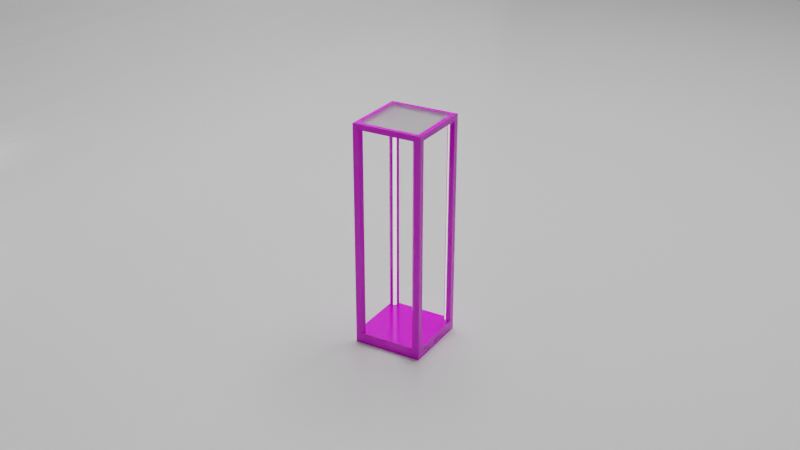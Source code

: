 # Source: 5197.blend  (saved by Blender 2.83.19; exported with 4.5.12 LTS)
import bpy
from mathutils import Matrix  # noqa: F401  (used for matrix-valued properties, if any)

bpy.ops.wm.read_factory_settings(use_empty=True)
scene = bpy.context.scene
scene.name = 'Scene'

# ---- collections
col_scene = bpy.data.collections.new('SCENE'); scene.collection.children.link(col_scene)
col_konstrukcja = bpy.data.collections.new('konstrukcja'); scene.collection.children.link(col_konstrukcja)
col_ledy_i_alu = bpy.data.collections.new('ledy i alu'); scene.collection.children.link(col_ledy_i_alu)
col_uv_edit_clones = bpy.data.collections.new('UV EDIT CLONES'); scene.collection.children.link(col_uv_edit_clones)

# ---- images (referenced by path relative to the original .blend; pixels are not part of the script)
import os
ASSET_DIR = os.environ.get("B2B_ASSET_DIR", "")  # directory of the original .blend (textures are referenced by path, not embedded)
HERE = os.path.dirname(os.path.abspath(__file__))  # packed textures are extracted next to this script under _unpacked/

def load_image(name, relpath, width, height, colorspace="sRGB"):
    """Load a texture the original file referenced (path relative to the .blend, or extracted next to this script)."""
    p = next((c for c in (os.path.join(HERE, relpath), os.path.join(ASSET_DIR, relpath)) if relpath and os.path.exists(c)), "")
    if p:
        img = bpy.data.images.load(p, check_existing=True)
        img.name = name
    else:  # same state as the original file: an image datablock whose file is absent (Cycles renders it pink)
        img = bpy.data.images.new(name, width, height)
        img.source = "FILE"
        img.filepath = "//" + (relpath or name)
    img.colorspace_settings.name = colorspace
    return img
img_oak_natural_allegro_plaat_2_jpg = load_image('oak-natural-allegro-plaat-2.jpg', 'oak-natural-allegro-plaat-2.jpg', 1024, 1024, 'sRGB')

# ---- materials (node trees are filled in below, after node groups)
mat_material = bpy.data.materials.new('Material')
mat_dab = bpy.data.materials.new('dab')
mat_dab.preview_render_type = 'CUBE'
mat_frosty_glass = bpy.data.materials.new('frosty glass')
mat_metal = bpy.data.materials.new('metal')
mat_aluminum = bpy.data.materials.new('aluminum')
mat_led = bpy.data.materials.new('led')

# ---- material node trees
mat_material.use_nodes = True; mat_material.node_tree.nodes.clear()
_N = mat_material.node_tree.nodes; _L = mat_material.node_tree.links
n0 = _N.new('ShaderNodeBsdfPrincipled'); n0.name = 'Principled BSDF'; n0.location = (10, 300)
n0.distribution = 'GGX'
n0.subsurface_method = 'BURLEY'
n0.inputs[2].default_value = 0.1864
n0.inputs[3].default_value = 1.45
n0.inputs[27].default_value = (0.0, 0.0, 0.0, 1.0)
n0.inputs[28].default_value = 1.0
n1 = _N.new('ShaderNodeOutputMaterial'); n1.name = 'Material Output'; n1.location = (300, 300)
_L.new(n0.outputs[0], n1.inputs[0])
n1.is_active_output = True
mat_dab.use_nodes = True; mat_dab.node_tree.nodes.clear()
_N = mat_dab.node_tree.nodes; _L = mat_dab.node_tree.links
n0 = _N.new('ShaderNodeDisplacement'); n0.name = 'Displacement'; n0.location = (-270, -146)
n0.inputs[2].default_value = 0.0005
n1 = _N.new('ShaderNodeTexImage'); n1.name = 'Image Texture'; n1.location = (-831, 474)
n1.image = img_oak_natural_allegro_plaat_2_jpg
n2 = _N.new('ShaderNodeOutputMaterial'); n2.name = 'Material Output'; n2.location = (236, 407)
n2.target = 'CYCLES'
n3 = _N.new('ShaderNodeBsdfPrincipled'); n3.name = 'Principled BSDF'; n3.location = (-191, 526)
n3.distribution = 'GGX'
n3.subsurface_method = 'BURLEY'
n3.inputs[2].default_value = 0.1545
n3.inputs[3].default_value = 1.45
n3.inputs[13].default_value = 0.5045
n3.inputs[27].default_value = (0.0, 0.0, 0.0, 1.0)
n3.inputs[28].default_value = 1.0
_L.new(n1.outputs[0], n0.inputs[0])
_L.new(n0.outputs[0], n2.inputs[2])
_L.new(n1.outputs[0], n3.inputs[0])
_L.new(n3.outputs[0], n2.inputs[0])
n2.is_active_output = True
mat_frosty_glass.use_nodes = True; mat_frosty_glass.node_tree.nodes.clear()
_N = mat_frosty_glass.node_tree.nodes; _L = mat_frosty_glass.node_tree.links
n0 = _N.new('ShaderNodeOutputMaterial'); n0.name = 'Material Output'; n0.location = (300, 300)
n1 = _N.new('ShaderNodeBsdfGlass'); n1.name = 'Glass BSDF'; n1.location = (55, 210)
n1.distribution = 'BECKMANN'
n1.inputs[1].default_value = 0.4923
n1.inputs[2].default_value = 1.45
_L.new(n1.outputs[0], n0.inputs[0])
n0.is_active_output = True
mat_metal.use_nodes = True; mat_metal.node_tree.nodes.clear()
_N = mat_metal.node_tree.nodes; _L = mat_metal.node_tree.links
n0 = _N.new('ShaderNodeBsdfPrincipled'); n0.name = 'Principled BSDF'; n0.location = (10, 300)
n0.distribution = 'GGX'
n0.subsurface_method = 'BURLEY'
n0.inputs[0].default_value = (0.1248, 0.1248, 0.1248, 1.0)
n0.inputs[1].default_value = 1.0
n0.inputs[2].default_value = 0.1727
n0.inputs[3].default_value = 1.45
n0.inputs[27].default_value = (0.0, 0.0, 0.0, 1.0)
n0.inputs[28].default_value = 1.0
n1 = _N.new('ShaderNodeOutputMaterial'); n1.name = 'Material Output'; n1.location = (300, 300)
_L.new(n0.outputs[0], n1.inputs[0])
n1.is_active_output = True
mat_aluminum.use_nodes = True; mat_aluminum.node_tree.nodes.clear()
_N = mat_aluminum.node_tree.nodes; _L = mat_aluminum.node_tree.links
n0 = _N.new('ShaderNodeOutputMaterial'); n0.name = 'Material Output'; n0.location = (300, 300)
n1 = _N.new('ShaderNodeBsdfPrincipled'); n1.name = 'Principled BSDF'; n1.location = (10, 300)
n1.distribution = 'GGX'
n1.subsurface_method = 'BURLEY'
n1.inputs[0].default_value = (0.6469, 0.6277, 0.6905, 1.0)
n1.inputs[1].default_value = 1.0
n1.inputs[2].default_value = 0.8273
n1.inputs[3].default_value = 1.45
n1.inputs[13].default_value = 0.3636
n1.inputs[15].default_value = 0.3682
n1.inputs[27].default_value = (0.0, 0.0, 0.0, 1.0)
n1.inputs[28].default_value = 1.0
_L.new(n1.outputs[0], n0.inputs[0])
n0.is_active_output = True
mat_led.use_nodes = True; mat_led.node_tree.nodes.clear()
_N = mat_led.node_tree.nodes; _L = mat_led.node_tree.links
n0 = _N.new('ShaderNodeBsdfPrincipled'); n0.name = 'Principled BSDF'; n0.location = (10, 300)
n0.distribution = 'GGX'
n0.subsurface_method = 'BURLEY'
n0.inputs[3].default_value = 1.45
n0.inputs[27].default_value = (0.8757, 0.8757, 0.8757, 1.0)
n0.inputs[28].default_value = 1.0
n1 = _N.new('ShaderNodeOutputMaterial'); n1.name = 'Material Output'; n1.location = (300, 300)
_L.new(n0.outputs[0], n1.inputs[0])
n1.is_active_output = True

# ---- world
world_world = bpy.data.worlds.new('World'); scene.world = world_world
world_world.use_nodes = True; world_world.node_tree.nodes.clear()
_N = world_world.node_tree.nodes; _L = world_world.node_tree.links
n0 = _N.new('ShaderNodeOutputWorld'); n0.name = 'World Output'; n0.location = (300, 300)
n1 = _N.new('ShaderNodeBackground'); n1.name = 'Background'; n1.location = (10, 300)
n1.inputs[0].default_value = (0.05088, 0.05088, 0.05088, 1.0)
_L.new(n1.outputs[0], n0.inputs[0])
n0.is_active_output = True
world_world.color = (0.05088, 0.05088, 0.05088)
world_world.use_sun_shadow = False
world_world.sun_shadow_jitter_overblur = 0.0

# ---- cameras
cam_camera = bpy.data.cameras.new('Camera')
cam_camera.clip_start = 0.001

# ---- lights
light_area_001 = bpy.data.lights.new('Area.001', 'AREA')
light_area_001.transmission_factor = 0.0
light_area_001.energy = 377.0
light_area_001.shadow_soft_size = 5.1
light_area_001.shadow_maximum_resolution = 0.006
light_area_001.use_absolute_resolution = True
light_area_001.shape = 'DISK'
light_area_001.size = 5.1
light_area_001.size_y = 1.0

# ---- meshes
me_cube = bpy.data.meshes.new('Cube')
me_cube.from_pydata([(-4.0, -6.0, 7.187), (-4.0, 6.0, 7.187), (0.0, -6.0, 0.0), (0.0, 6.0, 0.0), (-4.0, -6.0, 0.8116), (-3.188, -6.0, 0.0), (-3.999, -6.0, 0.7772), (-3.997, -6.0, 0.7428), (-3.993, -6.0, 0.7085), (-3.988, -6.0, 0.6744), (-3.982, -6.0, 0.6406), (-3.974, -6.0, 0.6071), (-3.964, -6.0, 0.5739), (-3.954, -6.0, 0.5412), (-3.941, -6.0, 0.509), (-3.928, -6.0, 0.4773), (-3.913, -6.0, 0.4462), (-3.897, -6.0, 0.4158), (-3.88, -6.0, 0.3861), (-3.861, -6.0, 0.3571), (-3.841, -6.0, 0.329), (-3.82, -6.0, 0.3017), (-3.798, -6.0, 0.2754), (-3.774, -6.0, 0.25), (-3.75, -6.0, 0.2257), (-3.725, -6.0, 0.2024), (-3.698, -6.0, 0.1801), (-3.671, -6.0, 0.1591), (-3.643, -6.0, 0.1392), (-3.614, -6.0, 0.1205), (-3.584, -6.0, 0.1031), (-3.554, -6.0, 0.0869), (-3.523, -6.0, 0.07205), (-3.491, -6.0, 0.05853), (-3.459, -6.0, 0.04636), (-3.426, -6.0, 0.03558), (-3.393, -6.0, 0.02619), (-3.359, -6.0, 0.01822), (-3.326, -6.0, 0.01167), (-3.291, -6.0, 0.006574), (-3.257, -6.0, 0.002924), (-3.223, -6.0, 0.0007313), (-3.188, 6.0, 0.0), (-4.0, 6.0, 0.8116), (-3.223, 6.0, 0.0007313), (-3.257, 6.0, 0.002924), (-3.291, 6.0, 0.006574), (-3.326, 6.0, 0.01167), (-3.359, 6.0, 0.01822), (-3.393, 6.0, 0.02619), (-3.426, 6.0, 0.03558), (-3.459, 6.0, 0.04636), (-3.491, 6.0, 0.05853), (-3.523, 6.0, 0.07205), (-3.554, 6.0, 0.0869), (-3.584, 6.0, 0.1031), (-3.614, 6.0, 0.1205), (-3.643, 6.0, 0.1392), (-3.671, 6.0, 0.1591), (-3.698, 6.0, 0.1801), (-3.725, 6.0, 0.2024), (-3.75, 6.0, 0.2257), (-3.774, 6.0, 0.25), (-3.798, 6.0, 0.2754), (-3.82, 6.0, 0.3017), (-3.841, 6.0, 0.329), (-3.861, 6.0, 0.3571), (-3.88, 6.0, 0.3861), (-3.897, 6.0, 0.4158), (-3.913, 6.0, 0.4462), (-3.928, 6.0, 0.4773), (-3.941, 6.0, 0.509), (-3.954, 6.0, 0.5412), (-3.964, 6.0, 0.5739), (-3.974, 6.0, 0.6071), (-3.982, 6.0, 0.6406), (-3.988, 6.0, 0.6744), (-3.993, 6.0, 0.7085), (-3.997, 6.0, 0.7428), (-3.999, 6.0, 0.7772)], [], [(4, 0, 1, 43), (42, 5, 41, 44), (44, 41, 40, 45), (45, 40, 39, 46), (46, 39, 38, 47), (47, 38, 37, 48), (48, 37, 36, 49), (49, 36, 35, 50), (50, 35, 34, 51), (51, 34, 33, 52), (52, 33, 32, 53), (53, 32, 31, 54), (54, 31, 30, 55), (55, 30, 29, 56), (56, 29, 28, 57), (57, 28, 27, 58), (58, 27, 26, 59), (59, 26, 25, 60), (60, 25, 24, 61), (61, 24, 23, 62), (62, 23, 22, 63), (63, 22, 21, 64), (64, 21, 20, 65), (65, 20, 19, 66), (66, 19, 18, 67), (67, 18, 17, 68), (68, 17, 16, 69), (69, 16, 15, 70), (70, 15, 14, 71), (71, 14, 13, 72), (72, 13, 12, 73), (73, 12, 11, 74), (74, 11, 10, 75), (75, 10, 9, 76), (76, 9, 8, 77), (77, 8, 7, 78), (78, 7, 6, 79), (79, 6, 4, 43), (42, 3, 2, 5)])
_uv = me_cube.uv_layers.new(name='UVMap')
_uv.uv.foreach_set('vector', [0.4764, 0.0, 0.625, 0.0, 0.625, 0.25, 0.4764, 0.25, 0.2264, 0.5, 0.2264, 0.75, 0.2221, 0.75, 0.2221, 0.5, 0.2221, 0.5, 0.2221, 0.75, 0.2178, 0.75, 0.2178, 0.5, 0.2178, 0.5, 0.2178, 0.75, 0.2136, 0.75, 0.2136, 0.5, 0.2136, 0.5, 0.2136, 0.75, 0.2093, 0.75, 0.2093, 0.5, 0.2093, 0.5, 0.2093, 0.75, 0.2051, 0.75, 0.2051, 0.5, 0.2051, 0.5, 0.2051, 0.75, 0.2009, 0.75, 0.2009, 0.5, 0.2009, 0.5, 0.2009, 0.75, 0.1967, 0.75, 0.1967, 0.5, 0.1967, 0.5, 0.1967, 0.75, 0.1927, 0.75, 0.1927, 0.5, 0.1927, 0.5, 0.1927, 0.75, 0.1886, 0.75, 0.1886, 0.5, 0.1886, 0.5, 0.1886, 0.75, 0.1847, 0.75, 0.1847, 0.5, 0.1847, 0.5, 0.1847, 0.75, 0.1808, 0.75, 0.1808, 0.5, 0.1808, 0.5, 0.1808, 0.75, 0.177, 0.75, 0.177, 0.5, 0.177, 0.5, 0.177, 0.75, 0.1733, 0.75, 0.1733, 0.5, 0.1733, 0.5, 0.1733, 0.75, 0.1696, 0.75, 0.1696, 0.5, 0.1696, 0.5, 0.1696, 0.75, 0.1661, 0.75, 0.1661, 0.5, 0.1661, 0.5, 0.1661, 0.75, 0.1627, 0.75, 0.1627, 0.5, 0.1627, 0.5, 0.1627, 0.75, 0.1594, 0.75, 0.1594, 0.5, 0.1594, 0.5, 0.1594, 0.75, 0.1563, 0.75, 0.1563, 0.5, 0.1563, 0.5, 0.1563, 0.75, 0.125, 0.75, 0.125, 0.5, 0.4063, 0.25, 0.4063, 0.0, 0.4094, 0.0, 0.4094, 0.25, 0.4094, 0.25, 0.4094, 0.0, 0.4127, 0.0, 0.4127, 0.25, 0.4127, 0.25, 0.4127, 0.0, 0.4161, 0.0, 0.4161, 0.25, 0.4161, 0.25, 0.4161, 0.0, 0.4196, 0.0, 0.4196, 0.25, 0.4196, 0.25, 0.4196, 0.0, 0.4233, 0.0, 0.4233, 0.25, 0.4233, 0.25, 0.4233, 0.0, 0.427, 0.0, 0.427, 0.25, 0.427, 0.25, 0.427, 0.0, 0.4308, 0.0, 0.4308, 0.25, 0.4308, 0.25, 0.4308, 0.0, 0.4347, 0.0, 0.4347, 0.25, 0.4347, 0.25, 0.4347, 0.0, 0.4386, 0.0, 0.4386, 0.25, 0.4386, 0.25, 0.4386, 0.0, 0.4427, 0.0, 0.4427, 0.25, 0.4427, 0.25, 0.4427, 0.0, 0.4467, 0.0, 0.4467, 0.25, 0.4467, 0.25, 0.4467, 0.0, 0.4509, 0.0, 0.4509, 0.25, 0.4509, 0.25, 0.4509, 0.0, 0.4551, 0.0, 0.4551, 0.25, 0.4551, 0.25, 0.4551, 0.0, 0.4593, 0.0, 0.4593, 0.25, 0.4593, 0.25, 0.4593, 0.0, 0.4636, 0.0, 0.4636, 0.25, 0.4636, 0.25, 0.4636, 0.0, 0.4678, 0.0, 0.4678, 0.25, 0.4678, 0.25, 0.4678, 0.0, 0.4721, 0.0, 0.4721, 0.25, 0.4721, 0.25, 0.4721, 0.0, 0.4764, 0.0, 0.4764, 0.25, 0.2264, 0.5, 0.375, 0.5, 0.375, 0.75, 0.2264, 0.75])
me_cube.materials.append(mat_material)
me_cube.use_remesh_fix_poles = True
me_cube.use_remesh_preserve_attributes = False
me_cube.use_mirror_vertex_groups = False
me_cube.update()
me_cube_026 = bpy.data.meshes.new('Cube.026')
me_cube_026.from_pydata([(-0.01475, -0.01475, 0.3775), (0.007879, -0.01475, 0.3775), (0.005051, -0.00202, 0.3775), (0.0001009, -0.00697, 0.3775), (0.006995, -0.003965, 0.3775), (0.01194, 0.0009849, 0.3775), (0.01778, -0.004849, 0.3775), (-0.01475, 0.007879, 0.3775), (-0.00202, 0.005051, 0.3775), (-0.00697, 0.000101, 0.3775), (-0.003435, -0.003434, 0.3775), (-0.003965, 0.006995, 0.3775), (0.0009848, 0.01195, 0.3775), (-0.004849, 0.01778, 0.3775), (-0.01475, -0.01475, -0.3775), (0.007879, -0.01475, -0.3775), (0.005051, -0.00202, -0.3775), (0.0001012, -0.00697, -0.3775), (0.006995, -0.003965, -0.3775), (0.01195, 0.0009849, -0.3775), (0.01778, -0.004849, -0.3775), (-0.01475, 0.007879, -0.3775), (-0.00202, 0.005051, -0.3775), (-0.00697, 0.000101, -0.3775), (-0.003434, -0.003434, -0.3775), (-0.003965, 0.006995, -0.3775), (0.0009851, 0.01195, -0.3775), (-0.004849, 0.01778, -0.3775)], [], [(6, 5, 4, 2, 3, 10, 0, 1), (0, 10, 9, 8, 11, 12, 13, 7), (9, 10, 3), (14, 21, 7, 0), (14, 0, 1, 15), (20, 19, 18, 16, 17, 24, 14, 15), (17, 16, 2, 3), (18, 19, 5, 4), (16, 18, 4, 2), (25, 22, 8, 11), (14, 24, 23, 22, 25, 26, 27, 21), (21, 27, 13, 7), (23, 24, 17, 3, 9), (6, 5, 19, 20), (11, 12, 26, 25), (1, 6, 20, 15), (12, 13, 27, 26), (9, 8, 22, 23)])
_uv = me_cube_026.uv_layers.new(name='UVMap')
_uv.uv.foreach_set('vector', [0.3844, 0.8639, 0.4038, 0.8837, 0.4202, 0.8669, 0.4267, 0.8735, 0.4432, 0.8567, 0.4549, 0.8687, 0.4925, 0.8303, 0.4173, 0.8303, 0.4925, 0.8303, 0.4549, 0.7919, 0.4432, 0.8039, 0.4267, 0.7871, 0.4202, 0.7937, 0.4038, 0.7769, 0.3844, 0.7967, 0.4173, 0.8303, 0.1517, 0.9454, 0.1413, 0.9491, 0.131, 0.9454, 0.1413, 0.06055, 0.1745, 0.08397, 0.1745, 0.9374, 0.1413, 0.9608, 0.1413, 0.06055, 0.1413, 0.9608, 0.1082, 0.9374, 0.1082, 0.08397, 0.3844, 0.8639, 0.4038, 0.8837, 0.4202, 0.8669, 0.4267, 0.8735, 0.4432, 0.8567, 0.4549, 0.8687, 0.4925, 0.8303, 0.4173, 0.8303, 0.625, 0.4683, 0.5121, 0.4678, 0.5121, 0.4192, 0.625, 0.4192, 0.625, 0.4672, 0.5121, 0.4666, 0.5121, 0.4189, 0.625, 0.4189, 0.131, 0.08104, 0.1253, 0.08305, 0.1253, 0.9383, 0.131, 0.9403, 0.1574, 0.08305, 0.1517, 0.08104, 0.1517, 0.9403, 0.1574, 0.9383, 0.4925, 0.8303, 0.4549, 0.7919, 0.4432, 0.8039, 0.4267, 0.7871, 0.4202, 0.7937, 0.4038, 0.7769, 0.3844, 0.7967, 0.4173, 0.8303, 0.07924, 0.9553, 0.1108, 0.9442, 0.1108, 0.03787, 0.07924, 0.02673, 0.1517, 0.07592, 0.1413, 0.07226, 0.131, 0.07592, 0.131, 0.9454, 0.1517, 0.9454, 0.1082, 0.9271, 0.1253, 0.9332, 0.1253, 0.08817, 0.1082, 0.09421, 0.625, 0.8311, 0.5121, 0.8311, 0.5121, 0.7834, 0.625, 0.7828, 0.07924, 0.02673, 0.1108, 0.03787, 0.1108, 0.9442, 0.07924, 0.9553, 0.1574, 0.9332, 0.1745, 0.9271, 0.1745, 0.09421, 0.1574, 0.08817, 0.625, 0.8308, 0.5121, 0.8308, 0.5121, 0.7822, 0.625, 0.7817])
me_cube_026.materials.append(mat_dab)
me_cube_026.use_remesh_fix_poles = True
me_cube_026.use_remesh_preserve_attributes = False
me_cube_026.use_mirror_vertex_groups = False
me_cube_026.update()
me_cube_002 = bpy.data.meshes.new('Cube.002')
me_cube_002.from_pydata([(-0.11, -0.11, 0.0045), (-0.11, 0.11, 0.0045), (0.11, -0.11, 0.0045), (0.11, 0.11, 0.0045), (-0.125, -0.125, -0.01), (-0.125, -0.125, 0.01), (-0.125, 0.125, -0.01), (-0.125, 0.125, 0.01), (0.125, -0.125, -0.01), (0.125, -0.125, 0.01), (0.125, 0.125, -0.01), (0.125, 0.125, 0.01), (-0.11, 0.11, 0.01), (0.11, 0.11, 0.01), (0.11, -0.11, 0.01), (-0.11, -0.11, 0.01), (-0.1025, 0.1025, -0.01), (-0.1025, 0.1025, 0.0045), (0.1025, 0.1025, -0.01), (0.1025, 0.1025, 0.0045), (0.1025, -0.1025, -0.01), (0.1025, -0.1025, 0.0045), (-0.1025, -0.1025, -0.01), (-0.1025, -0.1025, 0.0045)], [], [(0, 1, 12, 15), (1, 3, 13, 12), (3, 2, 14, 13), (2, 0, 15, 14), (1, 0, 23, 17, 19, 3), (4, 5, 7, 6), (6, 7, 11, 10), (10, 11, 9, 8), (8, 9, 5, 4), (6, 10, 8, 20, 18, 16), (11, 13, 14, 15, 5, 9), (5, 15, 12, 13, 11, 7), (20, 21, 19, 18), (18, 19, 17, 16), (16, 17, 23, 22), (16, 22, 20, 8, 4, 6), (22, 23, 21, 20), (3, 19, 21, 23, 0, 2)])
_uv = me_cube_002.uv_layers.new(name='UVMap')
_uv.uv.foreach_set('vector', [0.425, 0.6091, 0.425, 0.391, 0.4359, 0.391, 0.4359, 0.6091, 0.4063, 0.3675, 0.4063, 0.5855, 0.4172, 0.5855, 0.4172, 0.3675, 0.425, 0.391, 0.425, 0.6091, 0.4359, 0.6091, 0.4359, 0.391, 0.4063, 0.5855, 0.4063, 0.3675, 0.4172, 0.3675, 0.4172, 0.5855, 0.265, 0.3788, 0.265, 0.5968, 0.2799, 0.5894, 0.2799, 0.3862, 0.6862, 0.3862, 0.7011, 0.3788, 0.3952, 0.6239, 0.4349, 0.6239, 0.4349, 0.3762, 0.3952, 0.3762, 0.3813, 0.3526, 0.4209, 0.3526, 0.4209, 0.6004, 0.3813, 0.6004, 0.3952, 0.3762, 0.4349, 0.3762, 0.4349, 0.6239, 0.3952, 0.6239, 0.3813, 0.6004, 0.4209, 0.6004, 0.4209, 0.3526, 0.3813, 0.3526, 0.2353, 0.3639, 0.7308, 0.3639, 0.7308, 0.6117, 0.6862, 0.5894, 0.6862, 0.3862, 0.2799, 0.3862, 0.7308, 0.3639, 0.7011, 0.3788, 0.7011, 0.5968, 0.265, 0.5968, 0.2353, 0.6117, 0.7308, 0.6117, 0.2353, 0.6117, 0.265, 0.5968, 0.265, 0.3788, 0.7011, 0.3788, 0.7308, 0.3639, 0.2353, 0.3639, 0.3949, 0.6016, 0.4236, 0.6016, 0.4236, 0.3985, 0.3949, 0.3985, 0.3827, 0.5781, 0.4114, 0.5781, 0.4114, 0.3749, 0.3827, 0.3749, 0.3949, 0.3985, 0.4236, 0.3985, 0.4236, 0.6016, 0.3949, 0.6016, 0.2799, 0.3862, 0.2799, 0.5894, 0.6862, 0.5894, 0.7308, 0.6117, 0.2353, 0.6117, 0.2353, 0.3639, 0.3827, 0.3749, 0.4114, 0.3749, 0.4114, 0.5781, 0.3827, 0.5781, 0.7011, 0.3788, 0.6862, 0.3862, 0.6862, 0.5894, 0.2799, 0.5894, 0.265, 0.5968, 0.7011, 0.5968])
me_cube_002.materials.append(mat_dab)
me_cube_002.use_remesh_fix_poles = True
me_cube_002.use_remesh_preserve_attributes = False
me_cube_002.use_mirror_vertex_groups = False
me_cube_002.update()
me_cube_003 = bpy.data.meshes.new('Cube.003')
me_cube_003.from_pydata([(-0.11, -0.11, -0.01), (-0.11, -0.11, 0.01), (-0.11, 0.11, -0.01), (-0.11, 0.11, 0.01), (0.11, -0.11, -0.01), (0.11, -0.11, 0.01), (0.11, 0.11, -0.01), (0.11, 0.11, 0.01)], [], [(0, 1, 3, 2), (2, 3, 7, 6), (6, 7, 5, 4), (4, 5, 1, 0), (2, 6, 4, 0), (7, 3, 1, 5)])
_uv = me_cube_003.uv_layers.new(name='UVMap')
_uv.uv.foreach_set('vector', [0.375, 0.0, 0.625, 0.0, 0.625, 0.25, 0.375, 0.25, 0.375, 0.25, 0.625, 0.25, 0.625, 0.5, 0.375, 0.5, 0.375, 0.5, 0.625, 0.5, 0.625, 0.75, 0.375, 0.75, 0.375, 0.75, 0.625, 0.75, 0.625, 1.0, 0.375, 1.0, 0.125, 0.5, 0.375, 0.5, 0.375, 0.75, 0.125, 0.75, 0.625, 0.5, 0.875, 0.5, 0.875, 0.75, 0.625, 0.75])
me_cube_003.materials.append(mat_frosty_glass)
me_cube_003.use_remesh_fix_poles = True
me_cube_003.use_remesh_preserve_attributes = False
me_cube_003.use_mirror_vertex_groups = False
me_cube_003.update()
me_cube_005 = bpy.data.meshes.new('Cube.005')
me_cube_005.from_pydata([(0.122, -0.0674, -0.02), (0.122, -0.06755, -0.02148), (0.122, -0.06798, -0.02291), (0.122, -0.06868, -0.02422), (0.122, -0.06963, -0.02537), (0.122, -0.07078, -0.02632), (0.122, -0.07209, -0.02702), (0.122, -0.07352, -0.02745), (0.122, -0.075, -0.0276), (0.122, -0.07648, -0.02745), (0.122, -0.07791, -0.02702), (0.122, -0.07922, -0.02632), (0.122, -0.08037, -0.02537), (0.122, -0.08132, -0.02422), (0.122, -0.08202, -0.02291), (0.122, -0.08245, -0.02148), (0.122, -0.0826, -0.02), (0.122, -0.08245, -0.01852), (0.122, -0.08202, -0.01709), (0.122, -0.08132, -0.01578), (0.122, -0.08037, -0.01463), (0.122, -0.07922, -0.01368), (0.122, -0.07791, -0.01298), (0.122, -0.07648, -0.01255), (0.122, -0.075, -0.0124), (0.122, -0.07352, -0.01255), (0.122, -0.07209, -0.01298), (0.122, -0.07078, -0.01368), (0.122, -0.06963, -0.01463), (0.122, -0.06868, -0.01578), (0.122, -0.06798, -0.01709), (0.122, -0.06755, -0.01852), (-0.119, -0.119, -0.0369), (-0.119, 0.119, -0.0369), (0.119, -0.119, -0.0369), (0.119, 0.119, -0.0369), (-0.117, -0.117, -0.01), (-0.117, 0.117, -0.01), (0.117, -0.117, -0.01), (0.117, 0.117, -0.01), (-0.125, -0.125, -0.04), (-0.125, -0.125, 2.049e-08), (-0.125, 0.125, -0.04), (-0.125, 0.125, 2.049e-08), (0.125, -0.125, -0.04), (0.125, -0.125, 2.049e-08), (0.125, 0.125, -0.04), (0.125, 0.125, 2.049e-08), (-0.119, 0.119, -0.04), (0.119, 0.119, -0.04), (0.119, -0.119, -0.04), (-0.117, 0.117, -0.0369), (0.117, -0.117, -0.0369), (-0.117, -0.117, -0.0369), (-0.119, -0.119, -0.04), (0.117, 0.117, -0.0369), (-0.125, 0.01818, -0.022), (0.125, 0.01818, -0.022), (-0.117, 0.01818, -0.022), (0.117, 0.01818, -0.022), (-0.125, -0.01818, -0.022), (0.125, -0.01818, -0.022), (0.117, -0.01818, -0.022), (-0.117, -0.01818, -0.022), (-0.125, 0.01818, -0.018), (0.125, 0.01818, -0.018), (0.117, 0.01818, -0.018), (-0.117, 0.01818, -0.018), (-0.125, 0.01865, -0.01806), (0.125, 0.01865, -0.01806), (0.117, 0.01865, -0.01806), (-0.117, 0.01865, -0.01806), (-0.125, 0.01865, -0.02194), (0.125, 0.01865, -0.02194), (-0.117, 0.01865, -0.02194), (0.117, 0.01865, -0.02194), (-0.125, 0.02, -0.01982), (0.125, 0.02, -0.01982), (0.117, 0.02, -0.01982), (-0.117, 0.02, -0.01982), (-0.125, -0.01994, -0.02065), (0.125, -0.01994, -0.02065), (0.117, -0.01994, -0.02065), (-0.117, -0.01994, -0.02065), (-0.125, -0.01865, -0.01806), (0.125, -0.01865, -0.01806), (0.117, -0.01865, -0.01806), (-0.117, -0.01865, -0.01806), (-0.125, -0.02, -0.02018), (0.125, -0.02, -0.02018), (0.117, -0.02, -0.02018), (-0.117, -0.02, -0.02018), (-0.125, -0.01909, -0.01824), (0.125, -0.01909, -0.01824), (0.117, -0.01909, -0.01824), (-0.117, -0.01909, -0.01824), (-0.125, -0.01976, -0.02109), (0.125, -0.01976, -0.02109), (0.117, -0.01976, -0.02109), (-0.117, -0.01976, -0.02109), (-0.125, 0.01976, -0.01891), (0.125, 0.01976, -0.01891), (0.117, 0.01976, -0.01891), (-0.117, 0.01976, -0.01891), (-0.125, 0.01994, -0.01935), (0.125, 0.01994, -0.01935), (0.117, 0.01994, -0.01935), (-0.117, 0.01994, -0.01935), (-0.125, 0.01909, -0.01824), (0.125, 0.01909, -0.01824), (0.117, 0.01909, -0.01824), (-0.117, 0.01909, -0.01824), (-0.125, -0.01865, -0.02194), (0.125, -0.01865, -0.02194), (0.117, -0.01865, -0.02194), (-0.117, -0.01865, -0.02194), (-0.125, -0.02, -0.01982), (0.125, -0.02, -0.01982), (0.117, -0.02, -0.01982), (-0.117, -0.02, -0.01982), (-0.125, -0.01818, -0.018), (0.125, -0.01818, -0.018), (0.117, -0.01818, -0.018), (-0.117, -0.01818, -0.018), (-0.125, 0.02, -0.02018), (0.125, 0.02, -0.02018), (0.117, 0.02, -0.02018), (-0.117, 0.02, -0.02018), (-0.125, 0.01909, -0.02176), (0.125, 0.01909, -0.02176), (-0.117, 0.01909, -0.02176), (0.117, 0.01909, -0.02176), (-0.125, 0.01947, -0.01853), (0.125, 0.01947, -0.01853), (0.117, 0.01947, -0.01853), (-0.117, 0.01947, -0.01853), (-0.125, -0.01947, -0.02147), (0.125, -0.01947, -0.02147), (0.117, -0.01947, -0.02147), (-0.117, -0.01947, -0.02147), (-0.125, 0.01976, -0.02109), (0.125, 0.01976, -0.02109), (0.117, 0.01976, -0.02109), (-0.117, 0.01976, -0.02109), (-0.125, 0.01947, -0.02147), (0.125, 0.01947, -0.02147), (-0.117, 0.01947, -0.02147), (0.117, 0.01947, -0.02147), (-0.125, -0.01947, -0.01853), (0.125, -0.01947, -0.01853), (0.117, -0.01947, -0.01853), (-0.117, -0.01947, -0.01853), (-0.125, -0.01909, -0.02176), (0.125, -0.01909, -0.02176), (0.117, -0.01909, -0.02176), (-0.117, -0.01909, -0.02176), (-0.125, -0.01976, -0.01891), (0.125, -0.01976, -0.01891), (0.117, -0.01976, -0.01891), (-0.117, -0.01976, -0.01891), (-0.125, 0.01994, -0.02065), (0.125, 0.01994, -0.02065), (0.117, 0.01994, -0.02065), (-0.117, 0.01994, -0.02065), (-0.125, -0.01994, -0.01935), (0.125, -0.01994, -0.01935), (0.117, -0.01994, -0.01935), (-0.117, -0.01994, -0.01935), (0.125, -0.075, -0.0124), (0.125, -0.07352, -0.01255), (0.125, -0.07648, -0.01255), (0.125, -0.07791, -0.01298), (0.125, -0.07209, -0.01298), (0.125, -0.07078, -0.01368), (0.125, -0.07922, -0.01368), (0.125, -0.08037, -0.01463), (0.125, -0.06963, -0.01463), (0.125, -0.08132, -0.01578), (0.125, -0.06868, -0.01578), (0.125, -0.08202, -0.01709), (0.125, -0.06755, -0.01852), (0.125, -0.06798, -0.01709), (0.125, -0.0826, -0.02), (0.125, -0.08245, -0.01852), (0.125, -0.0674, -0.02), (0.125, -0.06755, -0.02148), (0.125, -0.06798, -0.02291), (0.125, -0.06868, -0.02422), (0.125, -0.06963, -0.02537), (0.125, -0.07078, -0.02632), (0.125, -0.07209, -0.02702), (0.125, -0.07352, -0.02745), (0.125, -0.075, -0.0276), (0.125, -0.07648, -0.02745), (0.125, -0.07791, -0.02702), (0.125, -0.07922, -0.02632), (0.125, -0.08037, -0.02537), (0.125, -0.08132, -0.02422), (0.125, -0.08245, -0.02148), (0.125, -0.08202, -0.02291), (0.122, -0.07167, -0.02499), (0.117, -0.07167, -0.02499), (0.122, -0.07076, -0.02424), (0.117, -0.07076, -0.02424), (0.122, -0.08054, -0.0177), (0.117, -0.08054, -0.0177), (0.122, -0.08088, -0.01883), (0.117, -0.08088, -0.01883), (0.122, -0.0727, -0.02554), (0.117, -0.0727, -0.02554), (0.122, -0.081, -0.02), (0.117, -0.081, -0.02), (0.122, -0.07924, -0.01576), (0.117, -0.07924, -0.01576), (0.122, -0.07999, -0.01667), (0.117, -0.07999, -0.01667), (0.122, -0.07001, -0.01667), (0.117, -0.07001, -0.01667), (0.117, -0.07999, -0.02333), (0.122, -0.07999, -0.02333), (0.122, -0.07383, -0.02588), (0.117, -0.07383, -0.02588), (0.122, -0.06912, -0.02117), (0.117, -0.06912, -0.02117), (0.117, -0.07924, -0.02424), (0.122, -0.07924, -0.02424), (0.122, -0.069, -0.02), (0.117, -0.069, -0.02), (0.122, -0.07001, -0.02333), (0.117, -0.07001, -0.02333), (0.122, -0.06946, -0.0223), (0.117, -0.06946, -0.0223), (0.117, -0.08088, -0.02117), (0.122, -0.08088, -0.02117), (0.122, -0.06946, -0.0177), (0.117, -0.06946, -0.0177), (0.122, -0.07617, -0.02588), (0.117, -0.07617, -0.02588), (0.122, -0.0773, -0.02554), (0.117, -0.0773, -0.02554), (0.122, -0.075, -0.026), (0.117, -0.075, -0.026), (0.117, -0.07833, -0.02499), (0.122, -0.07833, -0.02499), (0.117, -0.08054, -0.0223), (0.122, -0.08054, -0.0223), (0.122, -0.06912, -0.01883), (0.117, -0.06912, -0.01883), (0.122, -0.07076, -0.01576), (0.117, -0.07076, -0.01576), (0.122, -0.07167, -0.01501), (0.117, -0.07167, -0.01501), (0.117, -0.075, -0.014), (0.122, -0.075, -0.014), (0.117, -0.0727, -0.01446), (0.117, -0.07264, -0.01449), (0.122, -0.0727, -0.01446), (0.122, -0.07833, -0.01501), (0.117, -0.07833, -0.01501), (0.117, -0.07383, -0.01412), (0.122, -0.07383, -0.01412), (0.122, -0.0773, -0.01446), (0.117, -0.0773, -0.01446), (0.117, -0.07617, -0.01412), (0.122, -0.07617, -0.01412)], [], [(0, 1, 185, 184), (1, 2, 186, 185), (2, 3, 187, 186), (3, 4, 188, 187), (4, 5, 189, 188), (5, 6, 190, 189), (6, 7, 191, 190), (7, 8, 192, 191), (8, 9, 193, 192), (9, 10, 194, 193), (10, 11, 195, 194), (11, 12, 196, 195), (12, 13, 197, 196), (13, 14, 199, 197), (14, 15, 198, 199), (15, 16, 182, 198), (16, 17, 183, 182), (17, 18, 179, 183), (18, 19, 177, 179), (19, 20, 175, 177), (20, 21, 174, 175), (21, 22, 171, 174), (22, 23, 170, 171), (23, 24, 168, 170), (24, 25, 169, 168), (25, 26, 172, 169), (26, 27, 173, 172), (27, 28, 176, 173), (28, 29, 178, 176), (29, 30, 181, 178), (30, 31, 180, 181), (31, 0, 184, 180), (0, 31, 30, 29, 28, 27, 26, 25, 24, 23, 22, 21, 20, 19, 18, 17, 16, 210, 206, 204, 214, 212, 257, 261, 264, 253, 260, 256, 250, 248, 216, 234, 246, 226), (35, 34, 32, 33, 51, 53, 52, 55), (39, 38, 36, 37), (40, 41, 116, 88, 80, 96, 136, 152, 112, 60, 56, 72, 128, 144, 140, 160, 124, 42), (42, 43, 47, 46), (46, 47, 77, 125, 161, 141, 145, 129, 73, 57, 61, 113, 153, 137, 97, 81, 89, 44), (44, 45, 41, 40), (42, 46, 44, 50, 49, 48), (47, 43, 41, 45), (52, 53, 36, 38), (48, 54, 50, 44, 40, 42), (53, 51, 37, 79, 127, 163, 143, 146, 130, 74, 58, 63, 115, 155, 139, 99, 83, 91, 36), (49, 35, 33, 48), (33, 35, 55, 51), (50, 34, 35, 49), (51, 55, 39, 37), (54, 32, 34, 50), (48, 33, 32, 54), (55, 52, 38, 263, 262, 258, 213, 215, 205, 207, 211, 232, 244, 218, 224, 242, 239, 237, 241, 221, 209, 201, 203, 229, 231, 223, 227, 247, 235, 217, 249, 251, 255, 118, 90, 82, 98, 138, 154, 114, 62, 59, 75, 131, 147, 142, 162, 126, 39), (73, 75, 131, 129), (74, 72, 128, 130), (44, 89, 184, 185, 186, 187, 188, 189, 190, 191, 192, 193, 194, 195, 196, 197, 199, 198, 182), (39, 126, 78, 106, 102, 134, 110, 70, 66, 122, 86, 94, 150, 158, 166, 118, 255, 254, 259, 252, 263, 38), (149, 150, 158, 157), (151, 148, 156, 159), (129, 131, 147, 145), (130, 128, 144, 146), (101, 102, 134, 133), (103, 100, 132, 135), (57, 59, 75, 73), (58, 56, 72, 74), (85, 86, 94, 93), (87, 84, 92, 95), (61, 62, 59, 57), (63, 60, 56, 58), (42, 124, 76, 104, 100, 132, 108, 68, 64, 120, 84, 92, 148, 156, 164, 116, 41, 43), (161, 162, 126, 125), (163, 160, 124, 127), (133, 134, 110, 109), (135, 132, 108, 111), (165, 166, 118, 117), (167, 164, 116, 119), (69, 70, 66, 65), (71, 68, 64, 67), (125, 126, 78, 77), (127, 124, 76, 79), (65, 66, 122, 121), (67, 64, 120, 123), (145, 147, 142, 141), (146, 144, 140, 143), (109, 110, 70, 69), (111, 108, 68, 71), (137, 138, 154, 153), (139, 136, 152, 155), (157, 158, 166, 165), (159, 156, 164, 167), (89, 90, 82, 81), (91, 88, 80, 83), (81, 82, 98, 97), (83, 80, 96, 99), (121, 122, 86, 85), (123, 120, 84, 87), (97, 98, 138, 137), (99, 96, 136, 139), (93, 94, 150, 149), (95, 92, 148, 151), (117, 118, 90, 89), (119, 116, 88, 91), (113, 114, 62, 61), (115, 112, 60, 63), (141, 142, 162, 161), (143, 140, 160, 163), (105, 106, 102, 101), (107, 104, 100, 103), (153, 154, 114, 113), (155, 152, 112, 115), (36, 91, 119, 167, 159, 151, 95, 87, 123, 67, 71, 111, 135, 103, 107, 79, 37), (77, 78, 106, 105), (79, 76, 104, 107), (182, 183, 179, 177, 175, 174, 171, 170, 168, 169, 172, 173, 176, 178, 181, 180, 184, 89, 117, 165, 157, 149, 93, 85, 121, 65, 69, 109, 133, 101, 105, 77, 47, 45, 44), (237, 236, 240, 241), (224, 225, 243, 242), (242, 243, 238, 239), (259, 260, 253, 252), (221, 220, 208, 209), (241, 240, 220, 221), (201, 200, 202, 203), (227, 226, 246, 247), (207, 206, 210, 211), (251, 250, 256, 254, 255), (211, 210, 233, 232), (247, 246, 234, 235), (203, 202, 228, 229), (215, 214, 204, 205), (229, 228, 230, 231), (218, 219, 225, 224), (217, 216, 248, 249), (254, 256, 260, 259), (244, 245, 219, 218), (213, 212, 214, 215), (262, 261, 257, 258), (223, 222, 226, 227), (209, 208, 200, 201), (252, 253, 264, 263), (239, 238, 236, 237), (205, 204, 206, 207), (235, 234, 216, 217), (263, 264, 261, 262), (231, 230, 222, 223), (232, 233, 245, 244), (226, 222, 230, 228, 202, 200, 208, 220, 240, 236, 238, 243, 225, 219, 245, 233, 210, 16, 15, 14, 13, 12, 11, 10, 9, 8, 7, 6, 5, 4, 3, 2, 1, 0), (249, 248, 250, 251), (258, 257, 212, 213)])
_uv = me_cube_005.uv_layers.new(name='UVMap')
_uv.uv.foreach_set('vector', [0.08154, 0.4272, 0.08154, 0.4325, 0.1345, 0.4325, 0.1345, 0.4272, 0.08154, 0.4325, 0.08154, 0.4377, 0.1345, 0.4377, 0.1345, 0.4325, 0.08154, 0.4377, 0.08154, 0.443, 0.1345, 0.443, 0.1345, 0.4377, 0.08154, 0.443, 0.08154, 0.4483, 0.1345, 0.4483, 0.1345, 0.443, 0.08154, 0.4483, 0.08154, 0.4536, 0.1345, 0.4536, 0.1345, 0.4483, 0.08154, 0.4536, 0.08154, 0.4588, 0.1345, 0.4588, 0.1345, 0.4536, 0.08154, 0.4588, 0.08154, 0.4641, 0.1345, 0.4641, 0.1345, 0.4588, 0.08154, 0.4641, 0.08154, 0.4694, 0.1345, 0.4694, 0.1345, 0.4641, 0.08154, 0.4694, 0.08154, 0.4747, 0.1345, 0.4747, 0.1345, 0.4694, 0.08154, 0.4747, 0.08154, 0.48, 0.1345, 0.48, 0.1345, 0.4747, 0.08154, 0.48, 0.08154, 0.4852, 0.1345, 0.4852, 0.1345, 0.48, 0.08154, 0.4852, 0.08154, 0.4905, 0.1345, 0.4905, 0.1345, 0.4852, 0.08154, 0.4905, 0.08154, 0.4958, 0.1345, 0.4958, 0.1345, 0.4905, 0.08154, 0.4958, 0.08154, 0.5011, 0.1345, 0.5011, 0.1345, 0.4958, 0.08154, 0.5011, 0.08154, 0.5063, 0.1345, 0.5063, 0.1345, 0.5011, 0.08154, 0.5063, 0.08154, 0.5116, 0.1345, 0.5116, 0.1345, 0.5063, 0.08154, 0.5116, 0.08154, 0.5169, 0.1345, 0.5169, 0.1345, 0.5116, 0.08154, 0.5169, 0.08154, 0.5222, 0.1345, 0.5222, 0.1345, 0.5169, 0.08154, 0.5222, 0.08154, 0.5274, 0.1345, 0.5274, 0.1345, 0.5222, 0.08154, 0.5274, 0.08154, 0.5327, 0.1345, 0.5327, 0.1345, 0.5274, 0.08154, 0.5327, 0.08154, 0.538, 0.1345, 0.538, 0.1345, 0.5327, 0.08154, 0.538, 0.08154, 0.5433, 0.1345, 0.5433, 0.1345, 0.538, 0.08154, 0.5433, 0.08154, 0.5486, 0.1345, 0.5486, 0.1345, 0.5433, 0.08154, 0.5486, 0.08154, 0.5538, 0.1345, 0.5538, 0.1345, 0.5486, 0.08154, 0.5538, 0.08154, 0.5591, 0.1345, 0.5591, 0.1345, 0.5538, 0.08154, 0.5591, 0.08154, 0.5644, 0.1345, 0.5644, 0.1345, 0.5591, 0.08154, 0.5644, 0.08154, 0.5697, 0.1345, 0.5697, 0.1345, 0.5644, 0.08154, 0.5697, 0.08154, 0.5749, 0.1345, 0.5749, 0.1345, 0.5697, 0.08154, 0.5749, 0.08154, 0.5802, 0.1345, 0.5802, 0.1345, 0.5749, 0.08154, 0.5802, 0.08154, 0.5855, 0.1345, 0.5855, 0.1345, 0.5802, 0.08154, 0.5855, 0.08154, 0.5908, 0.1345, 0.5908, 0.1345, 0.5855, 0.08154, 0.5908, 0.08154, 0.596, 0.1345, 0.596, 0.1345, 0.5908, 0.4972, 0.5647, 0.5017, 0.5649, 0.506, 0.5656, 0.5099, 0.5666, 0.5134, 0.5681, 0.5162, 0.5698, 0.5184, 0.5718, 0.5197, 0.5739, 0.5201, 0.5761, 0.5197, 0.5784, 0.5184, 0.5805, 0.5162, 0.5825, 0.5134, 0.5842, 0.5099, 0.5856, 0.506, 0.5867, 0.5017, 0.5874, 0.4972, 0.5876, 0.4972, 0.5852, 0.5008, 0.585, 0.5041, 0.5845, 0.5073, 0.5836, 0.51, 0.5825, 0.5122, 0.5812, 0.5139, 0.5796, 0.5149, 0.5779, 0.5153, 0.5761, 0.5149, 0.5744, 0.5139, 0.5727, 0.5122, 0.5711, 0.51, 0.5698, 0.5073, 0.5686, 0.5041, 0.5678, 0.5008, 0.5673, 0.4972, 0.5671, 0.9033, 0.06695, 0.9033, 0.2798, 0.4775, 0.2798, 0.4775, 0.06695, 0.4811, 0.06873, 0.4811, 0.278, 0.8997, 0.278, 0.8997, 0.06873, 0.8997, 0.06873, 0.8997, 0.278, 0.4811, 0.278, 0.4811, 0.06873, 0.4371, 0.6514, 0.5574, 0.6514, 0.4978, 0.4934, 0.4967, 0.4934, 0.4953, 0.4933, 0.494, 0.493, 0.4928, 0.4926, 0.492, 0.492, 0.4914, 0.4914, 0.4912, 0.4907, 0.4912, 0.436, 0.4914, 0.4353, 0.492, 0.4346, 0.4928, 0.434, 0.494, 0.4336, 0.4953, 0.4333, 0.4967, 0.4332, 0.4371, 0.2753, 0.5376, 0.2551, 0.6595, 0.2551, 0.6595, 0.6359, 0.5376, 0.6359, 0.4371, 0.2753, 0.5574, 0.2753, 0.4978, 0.4332, 0.4967, 0.4332, 0.4953, 0.4333, 0.494, 0.4336, 0.4928, 0.434, 0.492, 0.4346, 0.4914, 0.4353, 0.4912, 0.436, 0.4912, 0.4907, 0.4914, 0.4914, 0.492, 0.492, 0.4928, 0.4926, 0.494, 0.493, 0.4953, 0.4933, 0.4967, 0.4934, 0.4371, 0.6514, 0.5376, 0.6359, 0.6595, 0.6359, 0.6595, 0.2551, 0.5376, 0.2551, 0.4668, 0.06158, 0.914, 0.06158, 0.914, 0.2852, 0.9033, 0.2798, 0.9033, 0.06695, 0.4775, 0.06695, 0.914, 0.06158, 0.4668, 0.06158, 0.4668, 0.2852, 0.914, 0.2852, 0.5471, 0.6237, 0.5471, 0.2673, 0.629, 0.2673, 0.629, 0.6237, 0.4775, 0.06695, 0.4775, 0.2798, 0.9033, 0.2798, 0.914, 0.2852, 0.4668, 0.2852, 0.4668, 0.06158, 0.4464, 0.6393, 0.4464, 0.2873, 0.5273, 0.2873, 0.4978, 0.4332, 0.4967, 0.4332, 0.4953, 0.4333, 0.494, 0.4336, 0.4928, 0.434, 0.492, 0.4346, 0.4914, 0.4353, 0.4912, 0.436, 0.4912, 0.4907, 0.4914, 0.4914, 0.492, 0.492, 0.4928, 0.4926, 0.494, 0.493, 0.4953, 0.4933, 0.4967, 0.4934, 0.5273, 0.6393, 0.5376, 0.6268, 0.5471, 0.6268, 0.5471, 0.2642, 0.5376, 0.2642, 0.875, 0.5, 0.625, 0.5, 0.6271, 0.5021, 0.8729, 0.5021, 0.4371, 0.6423, 0.4464, 0.6423, 0.4464, 0.2843, 0.4371, 0.2843, 0.5471, 0.2673, 0.5471, 0.6237, 0.629, 0.6237, 0.629, 0.2673, 0.5376, 0.2642, 0.5471, 0.2642, 0.5471, 0.6268, 0.5376, 0.6268, 0.4371, 0.2843, 0.4464, 0.2843, 0.4464, 0.6423, 0.4371, 0.6423, 0.4464, 0.2873, 0.4464, 0.6393, 0.5273, 0.6393, 0.5149, 0.5779, 0.5139, 0.5796, 0.5122, 0.5812, 0.51, 0.5825, 0.5073, 0.5836, 0.5041, 0.5845, 0.5008, 0.585, 0.4972, 0.5852, 0.4937, 0.585, 0.4903, 0.5845, 0.4872, 0.5836, 0.4845, 0.5825, 0.4822, 0.5812, 0.4806, 0.5796, 0.4795, 0.5779, 0.4792, 0.5761, 0.4795, 0.5744, 0.4806, 0.5727, 0.4822, 0.5711, 0.4845, 0.5698, 0.4872, 0.5686, 0.4903, 0.5678, 0.4937, 0.5673, 0.4972, 0.5671, 0.5008, 0.5673, 0.5041, 0.5678, 0.5073, 0.5686, 0.51, 0.5698, 0.5122, 0.5711, 0.5138, 0.5726, 0.4978, 0.4934, 0.4967, 0.4934, 0.4953, 0.4933, 0.494, 0.493, 0.4928, 0.4926, 0.492, 0.492, 0.4914, 0.4914, 0.4912, 0.4907, 0.4912, 0.436, 0.4914, 0.4353, 0.492, 0.4346, 0.4928, 0.434, 0.494, 0.4336, 0.4953, 0.4333, 0.4967, 0.4332, 0.5273, 0.2873, 0.2889, 0.3049, 0.2889, 0.3049, 0.2802, 0.307, 0.2802, 0.307, 0.3734, 0.6031, 0.3734, 0.6031, 0.3646, 0.6053, 0.3646, 0.6053, 0.4371, 0.6514, 0.4967, 0.4934, 0.4972, 0.5647, 0.4928, 0.5649, 0.4885, 0.5656, 0.4845, 0.5666, 0.4811, 0.5681, 0.4782, 0.5698, 0.4761, 0.5718, 0.4748, 0.5739, 0.4744, 0.5761, 0.4748, 0.5784, 0.4761, 0.5805, 0.4782, 0.5825, 0.4811, 0.5842, 0.4845, 0.5856, 0.4885, 0.5867, 0.4928, 0.5874, 0.4972, 0.5876, 0.5273, 0.2873, 0.4967, 0.4332, 0.4978, 0.4332, 0.4992, 0.4333, 0.5005, 0.4336, 0.5016, 0.434, 0.5025, 0.4346, 0.5031, 0.4353, 0.5033, 0.436, 0.5033, 0.4907, 0.5031, 0.4914, 0.5025, 0.492, 0.5016, 0.4926, 0.5005, 0.493, 0.4992, 0.4933, 0.4978, 0.4934, 0.5138, 0.5726, 0.5139, 0.5727, 0.5149, 0.5744, 0.5153, 0.5761, 0.5149, 0.5779, 0.5273, 0.6393, 0.1248, 0.121, 0.1248, 0.121, 0.143, 0.1196, 0.143, 0.1196, 0.2088, 0.4188, 0.2088, 0.4188, 0.2271, 0.4174, 0.2271, 0.4174, 0.2802, 0.307, 0.2802, 0.307, 0.2662, 0.3088, 0.2662, 0.3088, 0.3646, 0.6053, 0.3646, 0.6053, 0.3506, 0.6071, 0.3506, 0.6071, 0.143, 0.3102, 0.143, 0.3102, 0.1248, 0.3088, 0.1248, 0.3088, 0.2271, 0.6085, 0.2271, 0.6085, 0.2088, 0.6071, 0.2088, 0.6071, 0.2919, 0.3026, 0.2919, 0.3026, 0.2889, 0.3049, 0.2889, 0.3049, 0.3764, 0.6009, 0.3764, 0.6009, 0.3734, 0.6031, 0.3734, 0.6031, 0.102, 0.125, 0.102, 0.125, 0.1108, 0.1229, 0.1108, 0.1229, 0.186, 0.4228, 0.186, 0.4228, 0.1948, 0.4206, 0.1948, 0.4206, 0.2919, 0.1273, 0.2919, 0.1273, 0.2919, 0.3026, 0.2919, 0.3026, 0.3764, 0.4251, 0.3764, 0.4251, 0.3764, 0.6009, 0.3764, 0.6009, 0.4371, 0.2753, 0.4967, 0.4332, 0.4978, 0.4332, 0.4992, 0.4333, 0.5005, 0.4336, 0.5016, 0.434, 0.5025, 0.4346, 0.5031, 0.4353, 0.5033, 0.436, 0.5033, 0.4907, 0.5031, 0.4914, 0.5025, 0.492, 0.5016, 0.4926, 0.5005, 0.493, 0.4992, 0.4933, 0.4978, 0.4934, 0.5574, 0.6514, 0.5574, 0.2753, 0.2267, 0.3111, 0.2267, 0.3111, 0.204, 0.3114, 0.204, 0.3114, 0.3111, 0.6094, 0.3111, 0.6094, 0.2882, 0.6097, 0.2882, 0.6097, 0.1248, 0.3088, 0.1248, 0.3088, 0.1108, 0.307, 0.1108, 0.307, 0.2088, 0.6071, 0.2088, 0.6071, 0.1948, 0.6053, 0.1948, 0.6053, 0.1642, 0.1188, 0.1642, 0.1188, 0.187, 0.1185, 0.187, 0.1185, 0.2484, 0.4165, 0.2484, 0.4165, 0.2712, 0.4162, 0.2712, 0.4162, 0.102, 0.3049, 0.102, 0.3049, 0.09902, 0.3026, 0.09902, 0.3026, 0.186, 0.6031, 0.186, 0.6031, 0.183, 0.6009, 0.183, 0.6009, 0.204, 0.3114, 0.204, 0.3114, 0.187, 0.3114, 0.187, 0.3114, 0.2882, 0.6097, 0.2882, 0.6097, 0.2712, 0.6097, 0.2712, 0.6097, 0.09902, 0.3026, 0.09902, 0.3026, 0.09902, 0.1273, 0.09902, 0.1273, 0.183, 0.6009, 0.183, 0.6009, 0.183, 0.4251, 0.183, 0.4251, 0.2662, 0.3088, 0.2662, 0.3088, 0.248, 0.3102, 0.248, 0.3102, 0.3506, 0.6071, 0.3506, 0.6071, 0.3323, 0.6085, 0.3323, 0.6085, 0.1108, 0.307, 0.1108, 0.307, 0.102, 0.3049, 0.102, 0.3049, 0.1948, 0.6053, 0.1948, 0.6053, 0.186, 0.6031, 0.186, 0.6031, 0.2662, 0.121, 0.2662, 0.121, 0.2802, 0.1229, 0.2802, 0.1229, 0.3506, 0.4188, 0.3506, 0.4188, 0.3646, 0.4206, 0.3646, 0.4206, 0.143, 0.1196, 0.143, 0.1196, 0.1642, 0.1188, 0.1642, 0.1188, 0.2271, 0.4174, 0.2271, 0.4174, 0.2484, 0.4165, 0.2484, 0.4165, 0.204, 0.1185, 0.204, 0.1185, 0.2267, 0.1188, 0.2267, 0.1188, 0.2882, 0.4162, 0.2882, 0.4162, 0.3111, 0.4165, 0.3111, 0.4165, 0.2267, 0.1188, 0.2267, 0.1188, 0.248, 0.1196, 0.248, 0.1196, 0.3111, 0.4165, 0.3111, 0.4165, 0.3323, 0.4174, 0.3323, 0.4174, 0.09902, 0.1273, 0.09902, 0.1273, 0.102, 0.125, 0.102, 0.125, 0.183, 0.4251, 0.183, 0.4251, 0.186, 0.4228, 0.186, 0.4228, 0.248, 0.1196, 0.248, 0.1196, 0.2662, 0.121, 0.2662, 0.121, 0.3323, 0.4174, 0.3323, 0.4174, 0.3506, 0.4188, 0.3506, 0.4188, 0.1108, 0.1229, 0.1108, 0.1229, 0.1248, 0.121, 0.1248, 0.121, 0.1948, 0.4206, 0.1948, 0.4206, 0.2088, 0.4188, 0.2088, 0.4188, 0.187, 0.1185, 0.187, 0.1185, 0.204, 0.1185, 0.204, 0.1185, 0.2712, 0.4162, 0.2712, 0.4162, 0.2882, 0.4162, 0.2882, 0.4162, 0.2889, 0.125, 0.2889, 0.125, 0.2919, 0.1273, 0.2919, 0.1273, 0.3734, 0.4228, 0.3734, 0.4228, 0.3764, 0.4251, 0.3764, 0.4251, 0.248, 0.3102, 0.248, 0.3102, 0.2267, 0.3111, 0.2267, 0.3111, 0.3323, 0.6085, 0.3323, 0.6085, 0.3111, 0.6094, 0.3111, 0.6094, 0.1642, 0.3111, 0.1642, 0.3111, 0.143, 0.3102, 0.143, 0.3102, 0.2484, 0.6094, 0.2484, 0.6094, 0.2271, 0.6085, 0.2271, 0.6085, 0.2802, 0.1229, 0.2802, 0.1229, 0.2889, 0.125, 0.2889, 0.125, 0.3646, 0.4206, 0.3646, 0.4206, 0.3734, 0.4228, 0.3734, 0.4228, 0.5273, 0.6393, 0.4967, 0.4934, 0.4978, 0.4934, 0.4992, 0.4933, 0.5005, 0.493, 0.5016, 0.4926, 0.5025, 0.492, 0.5031, 0.4914, 0.5033, 0.4907, 0.5033, 0.436, 0.5031, 0.4353, 0.5025, 0.4346, 0.5016, 0.434, 0.5005, 0.4336, 0.4992, 0.4333, 0.4978, 0.4332, 0.5273, 0.2873, 0.187, 0.3114, 0.187, 0.3114, 0.1642, 0.3111, 0.1642, 0.3111, 0.2712, 0.6097, 0.2712, 0.6097, 0.2484, 0.6094, 0.2484, 0.6094, 0.4972, 0.5876, 0.5017, 0.5874, 0.506, 0.5867, 0.5099, 0.5856, 0.5134, 0.5842, 0.5162, 0.5825, 0.5184, 0.5805, 0.5197, 0.5784, 0.5201, 0.5761, 0.5197, 0.5739, 0.5184, 0.5718, 0.5162, 0.5698, 0.5134, 0.5681, 0.5099, 0.5666, 0.506, 0.5656, 0.5017, 0.5649, 0.4972, 0.5647, 0.4967, 0.4934, 0.4978, 0.4934, 0.4992, 0.4933, 0.5005, 0.493, 0.5016, 0.4926, 0.5025, 0.492, 0.5031, 0.4914, 0.5033, 0.4907, 0.5033, 0.436, 0.5031, 0.4353, 0.5025, 0.4346, 0.5016, 0.434, 0.5005, 0.4336, 0.4992, 0.4333, 0.4978, 0.4332, 0.5574, 0.2753, 0.5574, 0.6514, 0.4371, 0.6514, 0.5766, 0.6969, 0.5766, 0.7115, 0.5875, 0.7115, 0.5875, 0.6969, 0.5438, 0.6969, 0.5438, 0.7115, 0.5547, 0.7115, 0.5547, 0.6969, 0.5547, 0.6969, 0.5547, 0.7115, 0.5657, 0.7115, 0.5657, 0.6969, 0.4015, 0.6969, 0.4015, 0.7115, 0.4125, 0.7115, 0.4125, 0.6969, 0.5985, 0.6969, 0.5985, 0.7115, 0.6094, 0.7115, 0.6094, 0.6969, 0.5875, 0.6969, 0.5875, 0.7115, 0.5985, 0.7115, 0.5985, 0.6969, 0.6204, 0.6969, 0.6204, 0.7115, 0.6313, 0.7115, 0.6313, 0.6969, 0.3249, 0.6969, 0.3249, 0.7115, 0.3359, 0.7115, 0.3359, 0.6969, 0.4891, 0.6969, 0.4891, 0.7115, 0.5, 0.7115, 0.5, 0.6969, 0.3796, 0.6969, 0.3796, 0.7115, 0.3906, 0.7115, 0.3906, 0.6969, 0.3899, 0.6969, 0.5, 0.6969, 0.5, 0.7115, 0.5109, 0.7115, 0.5109, 0.6969, 0.3359, 0.6969, 0.3359, 0.7115, 0.3468, 0.7115, 0.3468, 0.6969, 0.6313, 0.6969, 0.6313, 0.7115, 0.6422, 0.7115, 0.6422, 0.6969, 0.4672, 0.6969, 0.4672, 0.7115, 0.4781, 0.7115, 0.4781, 0.6969, 0.6422, 0.6969, 0.6422, 0.7115, 0.6532, 0.7115, 0.6532, 0.6969, 0.5328, 0.6969, 0.5328, 0.7115, 0.5438, 0.7115, 0.5438, 0.6969, 0.3578, 0.6969, 0.3578, 0.7115, 0.3687, 0.7115, 0.3687, 0.6969, 0.3906, 0.6969, 0.3906, 0.7115, 0.4015, 0.7115, 0.4015, 0.6969, 0.5219, 0.6969, 0.5219, 0.7115, 0.5328, 0.7115, 0.5328, 0.6969, 0.4562, 0.6969, 0.4562, 0.7115, 0.4672, 0.7115, 0.4672, 0.6969, 0.4343, 0.6969, 0.4343, 0.7115, 0.4453, 0.7115, 0.4453, 0.6969, 0.6641, 0.6969, 0.6641, 0.7115, 0.6751, 0.7115, 0.6751, 0.6969, 0.6094, 0.6969, 0.6094, 0.7115, 0.6204, 0.7115, 0.6204, 0.6969, 0.4125, 0.6969, 0.4125, 0.7115, 0.4234, 0.7115, 0.4234, 0.6969, 0.5657, 0.6969, 0.5657, 0.7115, 0.5766, 0.7115, 0.5766, 0.6969, 0.4781, 0.6969, 0.4781, 0.7115, 0.4891, 0.7115, 0.4891, 0.6969, 0.3468, 0.6969, 0.3468, 0.7115, 0.3578, 0.7115, 0.3578, 0.6969, 0.4234, 0.6969, 0.4234, 0.7115, 0.4343, 0.7115, 0.4343, 0.6969, 0.6532, 0.6969, 0.6532, 0.7115, 0.6641, 0.7115, 0.6641, 0.6969, 0.5109, 0.6969, 0.5109, 0.7115, 0.5219, 0.7115, 0.5219, 0.6969, 0.4972, 0.5671, 0.4937, 0.5673, 0.4903, 0.5678, 0.4872, 0.5686, 0.4845, 0.5698, 0.4822, 0.5711, 0.4806, 0.5727, 0.4795, 0.5744, 0.4792, 0.5761, 0.4795, 0.5779, 0.4806, 0.5796, 0.4822, 0.5812, 0.4845, 0.5825, 0.4872, 0.5836, 0.4903, 0.5845, 0.4937, 0.585, 0.4972, 0.5852, 0.4972, 0.5876, 0.4928, 0.5874, 0.4885, 0.5867, 0.4845, 0.5856, 0.4811, 0.5842, 0.4782, 0.5825, 0.4761, 0.5805, 0.4748, 0.5784, 0.4744, 0.5761, 0.4748, 0.5739, 0.4761, 0.5718, 0.4782, 0.5698, 0.4811, 0.5681, 0.4845, 0.5666, 0.4885, 0.5656, 0.4928, 0.5649, 0.4972, 0.5647, 0.3687, 0.6969, 0.3687, 0.7115, 0.3796, 0.7115, 0.3796, 0.6969, 0.4453, 0.6969, 0.4453, 0.7115, 0.4562, 0.7115, 0.4562, 0.6969])
me_cube_005.materials.append(mat_dab)
me_cube_005.use_remesh_fix_poles = True
me_cube_005.use_remesh_preserve_attributes = False
me_cube_005.use_mirror_vertex_groups = False
me_cube_005.update()
me_cylinder = bpy.data.meshes.new('Cylinder')
me_cylinder.from_pydata([(-2.328e-10, 0.0075, -2.235e-10), (-2.328e-10, 0.007356, -0.001463), (0.0, 0.006929, -0.00287), (0.0, 0.006236, -0.004167), (2.328e-10, 0.005303, -0.005303), (2.328e-10, 0.004167, -0.006236), (2.328e-10, 0.00287, -0.006929), (2.328e-10, 0.001463, -0.007356), (2.328e-10, 5.662e-10, -0.0075), (2.328e-10, -0.001463, -0.007356), (2.328e-10, -0.00287, -0.006929), (2.328e-10, -0.004167, -0.006236), (2.328e-10, -0.005303, -0.005303), (0.0, -0.006236, -0.004167), (0.0, -0.006929, -0.00287), (-2.328e-10, -0.007356, -0.001463), (-2.328e-10, -0.0075, 2.22e-09), (-2.328e-10, -0.007356, 0.001463), (-2.328e-10, -0.006929, 0.00287), (-2.328e-10, -0.006236, 0.004167), (-4.657e-10, -0.005303, 0.005303), (-4.657e-10, -0.004167, 0.006236), (-4.657e-10, -0.00287, 0.006929), (-4.657e-10, -0.001463, 0.007356), (-4.657e-10, 7.242e-09, 0.0075), (-4.657e-10, 0.001463, 0.007356), (-4.657e-10, 0.00287, 0.006929), (-4.657e-10, 0.004167, 0.006236), (-4.657e-10, 0.005303, 0.005303), (-2.328e-10, 0.006236, 0.004167), (-2.328e-10, 0.006929, 0.00287), (-2.328e-10, 0.007356, 0.001463), (0.0025, 0.006527, 1.332e-09), (0.001532, 0.0075, 1.37e-10), (0.002476, 0.006743, 1.099e-09), (0.002404, 0.006948, 8.731e-10), (0.002289, 0.007132, 6.585e-10), (0.002136, 0.007286, 4.702e-10), (0.001952, 0.007402, 3.138e-10), (0.001747, 0.007475, 2.024e-10), (0.0025, 0.006402, -0.001273), (0.001532, 0.007356, -0.001463), (0.002476, 0.006613, -0.001315), (0.002404, 0.006814, -0.001355), (0.002289, 0.006995, -0.001391), (0.002136, 0.007146, -0.001421), (0.001952, 0.00726, -0.001444), (0.001747, 0.007331, -0.001458), (0.0025, 0.00603, -0.002498), (0.001532, 0.006929, -0.00287), (0.002476, 0.00623, -0.00258), (0.002404, 0.006419, -0.002659), (0.002289, 0.006589, -0.002729), (0.002136, 0.006731, -0.002788), (0.001952, 0.006839, -0.002833), (0.001747, 0.006906, -0.00286), (0.0025, 0.005427, -0.003626), (0.001532, 0.006236, -0.004167), (0.002476, 0.005606, -0.003746), (0.002404, 0.005777, -0.00386), (0.002289, 0.00593, -0.003962), (0.002136, 0.006058, -0.004048), (0.001952, 0.006155, -0.004112), (0.001747, 0.006215, -0.004153), (0.0025, 0.004616, -0.004616), (0.001532, 0.005303, -0.005303), (0.002476, 0.004768, -0.004768), (0.002404, 0.004913, -0.004913), (0.002289, 0.005043, -0.005043), (0.002136, 0.005152, -0.005152), (0.001952, 0.005234, -0.005234), (0.001747, 0.005285, -0.005285), (0.0025, 0.003626, -0.005427), (0.001532, 0.004167, -0.006236), (0.002476, 0.003746, -0.005606), (0.002404, 0.00386, -0.005777), (0.002289, 0.003962, -0.00593), (0.002136, 0.004048, -0.006058), (0.001952, 0.004112, -0.006155), (0.001747, 0.004153, -0.006215), (0.0025, 0.002498, -0.00603), (0.001532, 0.00287, -0.006929), (0.002476, 0.00258, -0.00623), (0.002404, 0.002659, -0.006419), (0.002289, 0.002729, -0.006589), (0.002136, 0.002788, -0.006731), (0.001952, 0.002833, -0.006839), (0.001747, 0.00286, -0.006906), (0.0025, 0.001273, -0.006402), (0.001532, 0.001463, -0.007356), (0.002476, 0.001315, -0.006613), (0.002404, 0.001355, -0.006814), (0.002289, 0.001391, -0.006995), (0.002136, 0.001421, -0.007146), (0.001952, 0.001444, -0.00726), (0.001747, 0.001458, -0.007331), (0.0025, 5.675e-10, -0.006527), (0.001532, 5.662e-10, -0.0075), (0.002476, 5.793e-10, -0.006743), (0.002404, 5.857e-10, -0.006948), (0.002289, 5.903e-10, -0.007132), (0.002136, 5.903e-10, -0.007286), (0.001952, 5.894e-10, -0.007402), (0.001747, 5.78e-10, -0.007475), (0.0025, -0.001273, -0.006402), (0.001532, -0.001463, -0.007356), (0.002476, -0.001315, -0.006613), (0.002404, -0.001355, -0.006814), (0.002289, -0.001391, -0.006995), (0.002136, -0.001421, -0.007146), (0.001952, -0.001444, -0.00726), (0.001747, -0.001458, -0.007331), (0.0025, -0.002498, -0.00603), (0.001532, -0.00287, -0.006929), (0.002476, -0.00258, -0.00623), (0.002404, -0.002659, -0.006419), (0.002289, -0.002729, -0.006589), (0.002136, -0.002788, -0.006731), (0.001952, -0.002833, -0.006839), (0.001747, -0.00286, -0.006906), (0.0025, -0.003626, -0.005427), (0.001532, -0.004167, -0.006236), (0.002476, -0.003746, -0.005606), (0.002404, -0.00386, -0.005777), (0.002289, -0.003962, -0.00593), (0.002136, -0.004048, -0.006058), (0.001952, -0.004112, -0.006155), (0.001747, -0.004153, -0.006215), (0.0025, -0.004616, -0.004616), (0.001532, -0.005303, -0.005303), (0.002476, -0.004768, -0.004768), (0.002404, -0.004913, -0.004913), (0.002289, -0.005043, -0.005043), (0.002136, -0.005152, -0.005152), (0.001952, -0.005234, -0.005234), (0.001747, -0.005285, -0.005285), (0.0025, -0.005427, -0.003626), (0.001532, -0.006236, -0.004167), (0.002476, -0.005606, -0.003746), (0.002404, -0.005777, -0.00386), (0.002289, -0.00593, -0.003962), (0.002136, -0.006058, -0.004048), (0.001952, -0.006155, -0.004112), (0.001747, -0.006215, -0.004153), (0.0025, -0.00603, -0.002498), (0.001532, -0.006929, -0.00287), (0.002476, -0.00623, -0.00258), (0.002404, -0.006419, -0.002659), (0.002289, -0.006589, -0.002729), (0.002136, -0.006731, -0.002788), (0.001952, -0.006839, -0.002833), (0.001747, -0.006906, -0.00286), (0.0025, -0.006402, -0.001273), (0.001532, -0.007356, -0.001463), (0.002476, -0.006613, -0.001315), (0.002404, -0.006814, -0.001355), (0.002289, -0.006995, -0.001391), (0.002136, -0.007146, -0.001421), (0.001952, -0.00726, -0.001444), (0.001747, -0.007331, -0.001458), (0.0025, -0.006527, 2.343e-09), (0.001532, -0.0075, 2.581e-09), (0.002476, -0.006743, 2.377e-09), (0.002404, -0.006948, 2.411e-09), (0.002289, -0.007132, 2.447e-09), (0.002136, -0.007286, 2.485e-09), (0.001952, -0.007402, 2.52e-09), (0.001747, -0.007475, 2.552e-09), (0.0025, -0.006402, 0.001273), (0.001532, -0.007356, 0.001463), (0.002476, -0.006613, 0.001315), (0.002404, -0.006814, 0.001355), (0.002289, -0.006995, 0.001391), (0.002136, -0.007146, 0.001421), (0.001952, -0.00726, 0.001444), (0.001747, -0.007331, 0.001458), (0.0025, -0.00603, 0.002498), (0.001532, -0.006929, 0.00287), (0.002476, -0.00623, 0.00258), (0.002404, -0.006419, 0.002659), (0.002289, -0.006589, 0.002729), (0.002136, -0.006731, 0.002788), (0.001952, -0.006839, 0.002833), (0.001747, -0.006906, 0.00286), (0.0025, -0.005427, 0.003626), (0.001532, -0.006236, 0.004167), (0.002476, -0.005606, 0.003746), (0.002404, -0.005777, 0.00386), (0.002289, -0.00593, 0.003962), (0.002136, -0.006058, 0.004048), (0.001952, -0.006155, 0.004112), (0.001747, -0.006215, 0.004153), (0.0025, -0.004616, 0.004616), (0.001532, -0.005303, 0.005303), (0.002476, -0.004768, 0.004768), (0.002404, -0.004913, 0.004913), (0.002289, -0.005043, 0.005043), (0.002136, -0.005152, 0.005152), (0.001952, -0.005234, 0.005234), (0.001747, -0.005285, 0.005285), (0.0025, -0.003626, 0.005427), (0.001532, -0.004167, 0.006236), (0.002476, -0.003746, 0.005606), (0.002404, -0.00386, 0.005777), (0.002289, -0.003962, 0.00593), (0.002136, -0.004048, 0.006058), (0.001952, -0.004112, 0.006155), (0.001747, -0.004153, 0.006215), (0.0025, -0.002498, 0.00603), (0.001532, -0.00287, 0.006929), (0.002476, -0.00258, 0.00623), (0.002404, -0.002659, 0.006419), (0.002289, -0.002729, 0.006589), (0.002136, -0.002788, 0.006731), (0.001952, -0.002833, 0.006839), (0.001747, -0.00286, 0.006906), (0.0025, -0.001273, 0.006402), (0.001532, -0.001463, 0.007356), (0.002476, -0.001315, 0.006613), (0.002404, -0.001355, 0.006814), (0.002289, -0.001391, 0.006995), (0.002136, -0.001421, 0.007146), (0.001952, -0.001444, 0.00726), (0.001747, -0.001458, 0.007331), (0.0025, 5.704e-09, 0.006527), (0.001532, 7.242e-09, 0.0075), (0.002476, 5.96e-09, 0.006743), (0.002404, 6.223e-09, 0.006948), (0.002289, 6.482e-09, 0.007132), (0.002136, 6.728e-09, 0.007286), (0.001952, 6.94e-09, 0.007402), (0.001747, 7.115e-09, 0.007475), (0.0025, 0.001273, 0.006402), (0.001532, 0.001463, 0.007356), (0.002476, 0.001315, 0.006613), (0.002404, 0.001355, 0.006814), (0.002289, 0.001391, 0.006995), (0.002136, 0.001421, 0.007146), (0.001952, 0.001444, 0.00726), (0.001747, 0.001458, 0.007331), (0.0025, 0.002498, 0.00603), (0.001532, 0.00287, 0.006929), (0.002476, 0.00258, 0.00623), (0.002404, 0.002659, 0.006419), (0.002289, 0.002729, 0.006589), (0.002136, 0.002788, 0.006731), (0.001952, 0.002833, 0.006839), (0.001747, 0.00286, 0.006906), (0.0025, 0.003626, 0.005427), (0.001532, 0.004167, 0.006236), (0.002476, 0.003746, 0.005606), (0.002404, 0.00386, 0.005777), (0.002289, 0.003962, 0.00593), (0.002136, 0.004048, 0.006058), (0.001952, 0.004112, 0.006155), (0.001747, 0.004153, 0.006215), (0.0025, 0.004616, 0.004616), (0.001532, 0.005303, 0.005303), (0.002476, 0.004768, 0.004768), (0.002404, 0.004913, 0.004913), (0.002289, 0.005043, 0.005043), (0.002136, 0.005152, 0.005152), (0.001952, 0.005234, 0.005234), (0.001747, 0.005285, 0.005285), (0.0025, 0.005427, 0.003626), (0.001532, 0.006236, 0.004167), (0.002476, 0.005606, 0.003746), (0.002404, 0.005777, 0.00386), (0.002289, 0.00593, 0.003962), (0.002136, 0.006058, 0.004048), (0.001952, 0.006155, 0.004112), (0.001747, 0.006215, 0.004153), (0.0025, 0.00603, 0.002498), (0.001532, 0.006929, 0.00287), (0.002476, 0.00623, 0.00258), (0.002404, 0.006419, 0.002659), (0.002289, 0.006589, 0.002729), (0.002136, 0.006731, 0.002788), (0.001952, 0.006839, 0.002833), (0.001747, 0.006906, 0.00286), (0.0025, 0.006402, 0.001273), (0.001532, 0.007356, 0.001463), (0.002476, 0.006613, 0.001315), (0.002404, 0.006814, 0.001355), (0.002289, 0.006995, 0.001391), (0.002136, 0.007146, 0.001421), (0.001952, 0.00726, 0.001444), (0.001747, 0.007331, 0.001458)], [], [(31, 281, 33, 0), (2, 49, 57, 3), (3, 57, 65, 4), (4, 65, 73, 5), (5, 73, 81, 6), (6, 81, 89, 7), (7, 89, 97, 8), (8, 97, 105, 9), (9, 105, 113, 10), (10, 113, 121, 11), (11, 121, 129, 12), (12, 129, 137, 13), (13, 137, 145, 14), (14, 145, 153, 15), (15, 153, 161, 16), (16, 161, 169, 17), (17, 169, 177, 18), (18, 177, 185, 19), (19, 185, 193, 20), (20, 193, 201, 21), (21, 201, 209, 22), (22, 209, 217, 23), (23, 217, 225, 24), (24, 225, 233, 25), (25, 233, 241, 26), (26, 241, 249, 27), (27, 249, 257, 28), (28, 257, 265, 29), (29, 265, 273, 30), (30, 273, 281, 31), (0, 33, 41, 1), (1, 41, 49, 2), (0, 1, 2, 3, 4, 5, 6, 7, 8, 9, 10, 11, 12, 13, 14, 15, 16, 17, 18, 19, 20, 21, 22, 23, 24, 25, 26, 27, 28, 29, 30, 31), (41, 33, 39, 47), (47, 39, 38, 46), (46, 38, 37, 45), (45, 37, 36, 44), (44, 36, 35, 43), (43, 35, 34, 42), (42, 34, 32, 40), (49, 41, 47, 55), (55, 47, 46, 54), (54, 46, 45, 53), (53, 45, 44, 52), (52, 44, 43, 51), (51, 43, 42, 50), (50, 42, 40, 48), (57, 49, 55, 63), (63, 55, 54, 62), (62, 54, 53, 61), (61, 53, 52, 60), (60, 52, 51, 59), (59, 51, 50, 58), (58, 50, 48, 56), (65, 57, 63, 71), (71, 63, 62, 70), (70, 62, 61, 69), (69, 61, 60, 68), (68, 60, 59, 67), (67, 59, 58, 66), (66, 58, 56, 64), (73, 65, 71, 79), (79, 71, 70, 78), (78, 70, 69, 77), (77, 69, 68, 76), (76, 68, 67, 75), (75, 67, 66, 74), (74, 66, 64, 72), (81, 73, 79, 87), (87, 79, 78, 86), (86, 78, 77, 85), (85, 77, 76, 84), (84, 76, 75, 83), (83, 75, 74, 82), (82, 74, 72, 80), (89, 81, 87, 95), (95, 87, 86, 94), (94, 86, 85, 93), (93, 85, 84, 92), (92, 84, 83, 91), (91, 83, 82, 90), (90, 82, 80, 88), (97, 89, 95, 103), (103, 95, 94, 102), (102, 94, 93, 101), (101, 93, 92, 100), (100, 92, 91, 99), (99, 91, 90, 98), (98, 90, 88, 96), (105, 97, 103, 111), (111, 103, 102, 110), (110, 102, 101, 109), (109, 101, 100, 108), (108, 100, 99, 107), (107, 99, 98, 106), (106, 98, 96, 104), (113, 105, 111, 119), (119, 111, 110, 118), (118, 110, 109, 117), (117, 109, 108, 116), (116, 108, 107, 115), (115, 107, 106, 114), (114, 106, 104, 112), (121, 113, 119, 127), (127, 119, 118, 126), (126, 118, 117, 125), (125, 117, 116, 124), (124, 116, 115, 123), (123, 115, 114, 122), (122, 114, 112, 120), (129, 121, 127, 135), (135, 127, 126, 134), (134, 126, 125, 133), (133, 125, 124, 132), (132, 124, 123, 131), (131, 123, 122, 130), (130, 122, 120, 128), (137, 129, 135, 143), (143, 135, 134, 142), (142, 134, 133, 141), (141, 133, 132, 140), (140, 132, 131, 139), (139, 131, 130, 138), (138, 130, 128, 136), (145, 137, 143, 151), (151, 143, 142, 150), (150, 142, 141, 149), (149, 141, 140, 148), (148, 140, 139, 147), (147, 139, 138, 146), (146, 138, 136, 144), (153, 145, 151, 159), (159, 151, 150, 158), (158, 150, 149, 157), (157, 149, 148, 156), (156, 148, 147, 155), (155, 147, 146, 154), (154, 146, 144, 152), (161, 153, 159, 167), (167, 159, 158, 166), (166, 158, 157, 165), (165, 157, 156, 164), (164, 156, 155, 163), (163, 155, 154, 162), (162, 154, 152, 160), (169, 161, 167, 175), (175, 167, 166, 174), (174, 166, 165, 173), (173, 165, 164, 172), (172, 164, 163, 171), (171, 163, 162, 170), (170, 162, 160, 168), (177, 169, 175, 183), (183, 175, 174, 182), (182, 174, 173, 181), (181, 173, 172, 180), (180, 172, 171, 179), (179, 171, 170, 178), (178, 170, 168, 176), (185, 177, 183, 191), (191, 183, 182, 190), (190, 182, 181, 189), (189, 181, 180, 188), (188, 180, 179, 187), (187, 179, 178, 186), (186, 178, 176, 184), (193, 185, 191, 199), (199, 191, 190, 198), (198, 190, 189, 197), (197, 189, 188, 196), (196, 188, 187, 195), (195, 187, 186, 194), (194, 186, 184, 192), (201, 193, 199, 207), (207, 199, 198, 206), (206, 198, 197, 205), (205, 197, 196, 204), (204, 196, 195, 203), (203, 195, 194, 202), (202, 194, 192, 200), (209, 201, 207, 215), (215, 207, 206, 214), (214, 206, 205, 213), (213, 205, 204, 212), (212, 204, 203, 211), (211, 203, 202, 210), (210, 202, 200, 208), (217, 209, 215, 223), (223, 215, 214, 222), (222, 214, 213, 221), (221, 213, 212, 220), (220, 212, 211, 219), (219, 211, 210, 218), (218, 210, 208, 216), (225, 217, 223, 231), (231, 223, 222, 230), (230, 222, 221, 229), (229, 221, 220, 228), (228, 220, 219, 227), (227, 219, 218, 226), (226, 218, 216, 224), (233, 225, 231, 239), (239, 231, 230, 238), (238, 230, 229, 237), (237, 229, 228, 236), (236, 228, 227, 235), (235, 227, 226, 234), (234, 226, 224, 232), (241, 233, 239, 247), (247, 239, 238, 246), (246, 238, 237, 245), (245, 237, 236, 244), (244, 236, 235, 243), (243, 235, 234, 242), (242, 234, 232, 240), (249, 241, 247, 255), (255, 247, 246, 254), (254, 246, 245, 253), (253, 245, 244, 252), (252, 244, 243, 251), (251, 243, 242, 250), (250, 242, 240, 248), (257, 249, 255, 263), (263, 255, 254, 262), (262, 254, 253, 261), (261, 253, 252, 260), (260, 252, 251, 259), (259, 251, 250, 258), (258, 250, 248, 256), (265, 257, 263, 271), (271, 263, 262, 270), (270, 262, 261, 269), (269, 261, 260, 268), (268, 260, 259, 267), (267, 259, 258, 266), (266, 258, 256, 264), (273, 265, 271, 279), (279, 271, 270, 278), (278, 270, 269, 277), (277, 269, 268, 276), (276, 268, 267, 275), (275, 267, 266, 274), (274, 266, 264, 272), (281, 273, 279, 287), (287, 279, 278, 286), (286, 278, 277, 285), (285, 277, 276, 284), (284, 276, 275, 283), (283, 275, 274, 282), (282, 274, 272, 280), (33, 281, 287, 39), (39, 287, 286, 38), (38, 286, 285, 37), (37, 285, 284, 36), (36, 284, 283, 35), (35, 283, 282, 34), (34, 282, 280, 32), (40, 32, 280, 272, 264, 256, 248, 240, 232, 224, 216, 208, 200, 192, 184, 176, 168, 160, 152, 144, 136, 128, 120, 112, 104, 96, 88, 80, 72, 64, 56, 48)])
me_cylinder.polygons.foreach_set('use_smooth', [True] * 258)
_uv = me_cylinder.uv_layers.new(name='UVMap')
_uv.uv.foreach_set('vector', [0.03125, 0.5, 0.03125, 0.9032, 0.0, 0.9032, 0.0, 0.5, 0.9375, 0.5, 0.9375, 0.9032, 0.9062, 0.9032, 0.9062, 0.5, 0.9062, 0.5, 0.9062, 0.9032, 0.875, 0.9032, 0.875, 0.5, 0.875, 0.5, 0.875, 0.9032, 0.8438, 0.9032, 0.8438, 0.5, 0.8438, 0.5, 0.8438, 0.9032, 0.8125, 0.9032, 0.8125, 0.5, 0.8125, 0.5, 0.8125, 0.9032, 0.7812, 0.9032, 0.7812, 0.5, 0.7812, 0.5, 0.7812, 0.9032, 0.75, 0.9032, 0.75, 0.5, 0.75, 0.5, 0.75, 0.9032, 0.7188, 0.9032, 0.7188, 0.5, 0.7188, 0.5, 0.7188, 0.9032, 0.6875, 0.9032, 0.6875, 0.5, 0.6875, 0.5, 0.6875, 0.9032, 0.6562, 0.9032, 0.6562, 0.5, 0.6562, 0.5, 0.6562, 0.9032, 0.625, 0.9032, 0.625, 0.5, 0.625, 0.5, 0.625, 0.9032, 0.5938, 0.9032, 0.5938, 0.5, 0.5938, 0.5, 0.5938, 0.9032, 0.5625, 0.9032, 0.5625, 0.5, 0.5625, 0.5, 0.5625, 0.9032, 0.5312, 0.9032, 0.5312, 0.5, 0.5312, 0.5, 0.5312, 0.9032, 0.5, 0.9032, 0.5, 0.5, 0.5, 0.5, 0.5, 0.9032, 0.4688, 0.9032, 0.4688, 0.5, 0.4688, 0.5, 0.4688, 0.9032, 0.4375, 0.9032, 0.4375, 0.5, 0.4375, 0.5, 0.4375, 0.9032, 0.4062, 0.9032, 0.4062, 0.5, 0.4062, 0.5, 0.4062, 0.9032, 0.375, 0.9032, 0.375, 0.5, 0.375, 0.5, 0.375, 0.9032, 0.3438, 0.9032, 0.3438, 0.5, 0.3438, 0.5, 0.3438, 0.9032, 0.3125, 0.9032, 0.3125, 0.5, 0.3125, 0.5, 0.3125, 0.9032, 0.2812, 0.9032, 0.2812, 0.5, 0.2812, 0.5, 0.2812, 0.9032, 0.25, 0.9032, 0.25, 0.5, 0.25, 0.5, 0.25, 0.9032, 0.2188, 0.9032, 0.2188, 0.5, 0.2188, 0.5, 0.2188, 0.9032, 0.1875, 0.9032, 0.1875, 0.5, 0.1875, 0.5, 0.1875, 0.9032, 0.1562, 0.9032, 0.1562, 0.5, 0.1562, 0.5, 0.1562, 0.9032, 0.125, 0.9032, 0.125, 0.5, 0.125, 0.5, 0.125, 0.9032, 0.09375, 0.9032, 0.09375, 0.5, 0.09375, 0.5, 0.09375, 0.9032, 0.0625, 0.9032, 0.0625, 0.5, 0.0625, 0.5, 0.0625, 0.9032, 0.03125, 0.9032, 0.03125, 0.5, 1.0, 0.5, 1.0, 0.9032, 0.9688, 0.9032, 0.9688, 0.5, 0.9688, 0.5, 0.9688, 0.9032, 0.9375, 0.9032, 0.9375, 0.5, 0.75, 0.49, 0.7968, 0.4854, 0.8418, 0.4717, 0.8833, 0.4496, 0.9197, 0.4197, 0.9496, 0.3833, 0.9717, 0.3418, 0.9854, 0.2968, 0.99, 0.25, 0.9854, 0.2032, 0.9717, 0.1582, 0.9496, 0.1167, 0.9197, 0.08029, 0.8833, 0.05045, 0.8418, 0.02827, 0.7968, 0.01461, 0.75, 0.01, 0.7032, 0.01461, 0.6582, 0.02827, 0.6167, 0.05045, 0.5803, 0.08029, 0.5504, 0.1167, 0.5283, 0.1582, 0.5146, 0.2032, 0.51, 0.25, 0.5146, 0.2968, 0.5283, 0.3418, 0.5504, 0.3833, 0.5803, 0.4197, 0.6167, 0.4496, 0.6582, 0.4717, 0.7032, 0.4854, 0.9688, 0.9032, 1.0, 0.9032, 0.9999, 0.9247, 0.9688, 0.9247, 0.9688, 0.9247, 0.9999, 0.9247, 0.9998, 0.9452, 0.969, 0.9452, 0.969, 0.9452, 0.9998, 0.9452, 0.9996, 0.9636, 0.9692, 0.9636, 0.9692, 0.9636, 0.9996, 0.9636, 0.9992, 1.0, 0.9695, 1.0, 0.2945, 0.4738, 0.25, 0.4782, 0.25, 0.4723, 0.2934, 0.4681, 0.2934, 0.4681, 0.25, 0.4723, 0.25, 0.4658, 0.2921, 0.4616, 0.2921, 0.4616, 0.25, 0.4658, 0.25, 0.4589, 0.2907, 0.4549, 0.9375, 0.9032, 0.9688, 0.9032, 0.9687, 0.9247, 0.9376, 0.9247, 0.9376, 0.9247, 0.9687, 0.9247, 0.9685, 0.9452, 0.9377, 0.9452, 0.9377, 0.9452, 0.9685, 0.9452, 0.9683, 0.9636, 0.9379, 0.9636, 0.9379, 0.9636, 0.9683, 0.9636, 0.968, 1.0, 0.9383, 1.0, 0.3373, 0.4608, 0.2945, 0.4738, 0.2934, 0.4681, 0.3351, 0.4554, 0.3351, 0.4554, 0.2934, 0.4681, 0.2921, 0.4616, 0.3326, 0.4493, 0.3326, 0.4493, 0.2921, 0.4616, 0.2907, 0.4549, 0.3299, 0.443, 0.9062, 0.9032, 0.9375, 0.9032, 0.9374, 0.9247, 0.9063, 0.9247, 0.9063, 0.9247, 0.9374, 0.9247, 0.9373, 0.9452, 0.9065, 0.9452, 0.9065, 0.9452, 0.9373, 0.9452, 0.9371, 0.9636, 0.9067, 0.9636, 0.9067, 0.9636, 0.9371, 0.9636, 0.9367, 1.0, 0.907, 1.0, 0.3768, 0.4398, 0.3373, 0.4608, 0.3351, 0.4554, 0.3735, 0.4349, 0.3735, 0.4349, 0.3351, 0.4554, 0.3326, 0.4493, 0.3699, 0.4294, 0.3699, 0.4294, 0.3326, 0.4493, 0.3299, 0.443, 0.366, 0.4237, 0.875, 0.9032, 0.9062, 0.9032, 0.9062, 0.9247, 0.8751, 0.9247, 0.8751, 0.9247, 0.9062, 0.9247, 0.906, 0.9452, 0.8752, 0.9452, 0.8752, 0.9452, 0.906, 0.9452, 0.9058, 0.9636, 0.8754, 0.9636, 0.8754, 0.9636, 0.9058, 0.9636, 0.9055, 1.0, 0.8758, 1.0, 0.4114, 0.4114, 0.3768, 0.4398, 0.3735, 0.4349, 0.4072, 0.4072, 0.4072, 0.4072, 0.3735, 0.4349, 0.3699, 0.4294, 0.4026, 0.4026, 0.4026, 0.4026, 0.3699, 0.4294, 0.366, 0.4237, 0.3977, 0.3977, 0.8438, 0.9032, 0.875, 0.9032, 0.8749, 0.9247, 0.8438, 0.9247, 0.8438, 0.9247, 0.8749, 0.9247, 0.8748, 0.9452, 0.844, 0.9452, 0.844, 0.9452, 0.8748, 0.9452, 0.8746, 0.9636, 0.8442, 0.9636, 0.8442, 0.9636, 0.8746, 0.9636, 0.8742, 1.0, 0.8445, 1.0, 0.4398, 0.3768, 0.4114, 0.4114, 0.4072, 0.4072, 0.4349, 0.3735, 0.4349, 0.3735, 0.4072, 0.4072, 0.4026, 0.4026, 0.4294, 0.3699, 0.4294, 0.3699, 0.4026, 0.4026, 0.3977, 0.3977, 0.4237, 0.366, 0.8125, 0.9032, 0.8438, 0.9032, 0.8437, 0.9247, 0.8126, 0.9247, 0.8126, 0.9247, 0.8437, 0.9247, 0.8435, 0.9452, 0.8127, 0.9452, 0.8127, 0.9452, 0.8435, 0.9452, 0.8433, 0.9636, 0.8129, 0.9636, 0.8129, 0.9636, 0.8433, 0.9636, 0.843, 1.0, 0.8133, 1.0, 0.4608, 0.3373, 0.4398, 0.3768, 0.4349, 0.3735, 0.4554, 0.3351, 0.4554, 0.3351, 0.4349, 0.3735, 0.4294, 0.3699, 0.4493, 0.3326, 0.4493, 0.3326, 0.4294, 0.3699, 0.4237, 0.366, 0.443, 0.3299, 0.7812, 0.9032, 0.8125, 0.9032, 0.8124, 0.9247, 0.7813, 0.9247, 0.7813, 0.9247, 0.8124, 0.9247, 0.8123, 0.9452, 0.7815, 0.9452, 0.7815, 0.9452, 0.8123, 0.9452, 0.8121, 0.9636, 0.7817, 0.9636, 0.7817, 0.9636, 0.8121, 0.9636, 0.8117, 1.0, 0.782, 1.0, 0.4738, 0.2945, 0.4608, 0.3373, 0.4554, 0.3351, 0.4681, 0.2934, 0.4681, 0.2934, 0.4554, 0.3351, 0.4493, 0.3326, 0.4616, 0.2921, 0.4616, 0.2921, 0.4493, 0.3326, 0.443, 0.3299, 0.4549, 0.2907, 0.75, 0.9032, 0.7812, 0.9032, 0.7812, 0.9247, 0.7501, 0.9247, 0.7501, 0.9247, 0.7812, 0.9247, 0.781, 0.9452, 0.7502, 0.9452, 0.7502, 0.9452, 0.781, 0.9452, 0.7808, 0.9636, 0.7504, 0.9636, 0.7504, 0.9636, 0.7808, 0.9636, 0.7805, 1.0, 0.7508, 1.0, 0.4782, 0.25, 0.4738, 0.2945, 0.4681, 0.2934, 0.4723, 0.25, 0.4723, 0.25, 0.4681, 0.2934, 0.4616, 0.2921, 0.4658, 0.25, 0.4658, 0.25, 0.4616, 0.2921, 0.4549, 0.2907, 0.4589, 0.25, 0.7188, 0.9032, 0.75, 0.9032, 0.7499, 0.9247, 0.7188, 0.9247, 0.7188, 0.9247, 0.7499, 0.9247, 0.7498, 0.9452, 0.719, 0.9452, 0.719, 0.9452, 0.7498, 0.9452, 0.7496, 0.9636, 0.7192, 0.9636, 0.7192, 0.9636, 0.7496, 0.9636, 0.7492, 1.0, 0.7195, 1.0, 0.4738, 0.2055, 0.4782, 0.25, 0.4723, 0.25, 0.4681, 0.2066, 0.4681, 0.2066, 0.4723, 0.25, 0.4658, 0.25, 0.4616, 0.2079, 0.4616, 0.2079, 0.4658, 0.25, 0.4589, 0.25, 0.4549, 0.2093, 0.6875, 0.9032, 0.7188, 0.9032, 0.7187, 0.9247, 0.6876, 0.9247, 0.6876, 0.9247, 0.7187, 0.9247, 0.7185, 0.9452, 0.6877, 0.9452, 0.6877, 0.9452, 0.7185, 0.9452, 0.7183, 0.9636, 0.6879, 0.9636, 0.6879, 0.9636, 0.7183, 0.9636, 0.718, 1.0, 0.6883, 1.0, 0.4608, 0.1627, 0.4738, 0.2055, 0.4681, 0.2066, 0.4554, 0.1649, 0.4554, 0.1649, 0.4681, 0.2066, 0.4616, 0.2079, 0.4493, 0.1674, 0.4493, 0.1674, 0.4616, 0.2079, 0.4549, 0.2093, 0.443, 0.1701, 0.6562, 0.9032, 0.6875, 0.9032, 0.6874, 0.9247, 0.6563, 0.9247, 0.6563, 0.9247, 0.6874, 0.9247, 0.6873, 0.9452, 0.6565, 0.9452, 0.6565, 0.9452, 0.6873, 0.9452, 0.6871, 0.9636, 0.6567, 0.9636, 0.6567, 0.9636, 0.6871, 0.9636, 0.6867, 1.0, 0.657, 1.0, 0.4398, 0.1232, 0.4608, 0.1627, 0.4554, 0.1649, 0.4349, 0.1265, 0.4349, 0.1265, 0.4554, 0.1649, 0.4493, 0.1674, 0.4294, 0.1301, 0.4294, 0.1301, 0.4493, 0.1674, 0.443, 0.1701, 0.4237, 0.134, 0.625, 0.9032, 0.6562, 0.9032, 0.6562, 0.9247, 0.6251, 0.9247, 0.6251, 0.9247, 0.6562, 0.9247, 0.656, 0.9452, 0.6252, 0.9452, 0.6252, 0.9452, 0.656, 0.9452, 0.6558, 0.9636, 0.6254, 0.9636, 0.6254, 0.9636, 0.6558, 0.9636, 0.6555, 1.0, 0.6258, 1.0, 0.4114, 0.08862, 0.4398, 0.1232, 0.4349, 0.1265, 0.4072, 0.09279, 0.4072, 0.09279, 0.4349, 0.1265, 0.4294, 0.1301, 0.4026, 0.09743, 0.4026, 0.09743, 0.4294, 0.1301, 0.4237, 0.134, 0.3977, 0.1023, 0.5938, 0.9032, 0.625, 0.9032, 0.6249, 0.9247, 0.5938, 0.9247, 0.5938, 0.9247, 0.6249, 0.9247, 0.6248, 0.9452, 0.594, 0.9452, 0.594, 0.9452, 0.6248, 0.9452, 0.6246, 0.9636, 0.5942, 0.9636, 0.5942, 0.9636, 0.6246, 0.9636, 0.6242, 1.0, 0.5945, 1.0, 0.3768, 0.06024, 0.4114, 0.08862, 0.4072, 0.09279, 0.3735, 0.06514, 0.3735, 0.06514, 0.4072, 0.09279, 0.4026, 0.09743, 0.3699, 0.07059, 0.3699, 0.07059, 0.4026, 0.09743, 0.3977, 0.1023, 0.366, 0.07633, 0.5625, 0.9032, 0.5938, 0.9032, 0.5937, 0.9247, 0.5626, 0.9247, 0.5626, 0.9247, 0.5937, 0.9247, 0.5935, 0.9452, 0.5627, 0.9452, 0.5627, 0.9452, 0.5935, 0.9452, 0.5933, 0.9636, 0.5629, 0.9636, 0.5629, 0.9636, 0.5933, 0.9636, 0.593, 1.0, 0.5633, 1.0, 0.3373, 0.03915, 0.3768, 0.06024, 0.3735, 0.06514, 0.3351, 0.04459, 0.3351, 0.04459, 0.3735, 0.06514, 0.3699, 0.07059, 0.3326, 0.05065, 0.3326, 0.05065, 0.3699, 0.07059, 0.366, 0.07633, 0.3299, 0.05703, 0.5312, 0.9032, 0.5625, 0.9032, 0.5624, 0.9247, 0.5313, 0.9247, 0.5313, 0.9247, 0.5624, 0.9247, 0.5623, 0.9452, 0.5315, 0.9452, 0.5315, 0.9452, 0.5623, 0.9452, 0.5621, 0.9636, 0.5317, 0.9636, 0.5317, 0.9636, 0.5621, 0.9636, 0.5617, 1.0, 0.532, 1.0, 0.2945, 0.02616, 0.3373, 0.03915, 0.3351, 0.04459, 0.2934, 0.03194, 0.2934, 0.03194, 0.3351, 0.04459, 0.3326, 0.05065, 0.2921, 0.03837, 0.2921, 0.03837, 0.3326, 0.05065, 0.3299, 0.05703, 0.2907, 0.04514, 0.5, 0.9032, 0.5312, 0.9032, 0.5312, 0.9247, 0.5001, 0.9247, 0.5001, 0.9247, 0.5312, 0.9247, 0.531, 0.9452, 0.5002, 0.9452, 0.5002, 0.9452, 0.531, 0.9452, 0.5308, 0.9636, 0.5004, 0.9636, 0.5004, 0.9636, 0.5308, 0.9636, 0.5305, 1.0, 0.5008, 1.0, 0.25, 0.02178, 0.2945, 0.02616, 0.2934, 0.03194, 0.25, 0.02767, 0.25, 0.02767, 0.2934, 0.03194, 0.2921, 0.03837, 0.25, 0.03423, 0.25, 0.03423, 0.2921, 0.03837, 0.2907, 0.04514, 0.25, 0.04113, 0.4688, 0.9032, 0.5, 0.9032, 0.4999, 0.9247, 0.4688, 0.9247, 0.4688, 0.9247, 0.4999, 0.9247, 0.4998, 0.9452, 0.469, 0.9452, 0.469, 0.9452, 0.4998, 0.9452, 0.4996, 0.9636, 0.4692, 0.9636, 0.4692, 0.9636, 0.4996, 0.9636, 0.4992, 1.0, 0.4695, 1.0, 0.2055, 0.02616, 0.25, 0.02178, 0.25, 0.02767, 0.2066, 0.03194, 0.2066, 0.03194, 0.25, 0.02767, 0.25, 0.03423, 0.2079, 0.03837, 0.2079, 0.03837, 0.25, 0.03423, 0.25, 0.04113, 0.2093, 0.04514, 0.4375, 0.9032, 0.4688, 0.9032, 0.4687, 0.9247, 0.4376, 0.9247, 0.4376, 0.9247, 0.4687, 0.9247, 0.4685, 0.9452, 0.4377, 0.9452, 0.4377, 0.9452, 0.4685, 0.9452, 0.4683, 0.9636, 0.4379, 0.9636, 0.4379, 0.9636, 0.4683, 0.9636, 0.468, 1.0, 0.4383, 1.0, 0.1627, 0.03915, 0.2055, 0.02616, 0.2066, 0.03194, 0.1649, 0.04459, 0.1649, 0.04459, 0.2066, 0.03194, 0.2079, 0.03837, 0.1674, 0.05065, 0.1674, 0.05065, 0.2079, 0.03837, 0.2093, 0.04514, 0.1701, 0.05703, 0.4062, 0.9032, 0.4375, 0.9032, 0.4374, 0.9247, 0.4063, 0.9247, 0.4063, 0.9247, 0.4374, 0.9247, 0.4373, 0.9452, 0.4065, 0.9452, 0.4065, 0.9452, 0.4373, 0.9452, 0.4371, 0.9636, 0.4067, 0.9636, 0.4067, 0.9636, 0.4371, 0.9636, 0.4367, 1.0, 0.407, 1.0, 0.1232, 0.06024, 0.1627, 0.03915, 0.1649, 0.04459, 0.1265, 0.06514, 0.1265, 0.06514, 0.1649, 0.04459, 0.1674, 0.05065, 0.1301, 0.07059, 0.1301, 0.07059, 0.1674, 0.05065, 0.1701, 0.05703, 0.134, 0.07633, 0.375, 0.9032, 0.4062, 0.9032, 0.4062, 0.9247, 0.3751, 0.9247, 0.3751, 0.9247, 0.4062, 0.9247, 0.406, 0.9452, 0.3752, 0.9452, 0.3752, 0.9452, 0.406, 0.9452, 0.4058, 0.9636, 0.3754, 0.9636, 0.3754, 0.9636, 0.4058, 0.9636, 0.4055, 1.0, 0.3758, 1.0, 0.08862, 0.08862, 0.1232, 0.06024, 0.1265, 0.06514, 0.09279, 0.09279, 0.09279, 0.09279, 0.1265, 0.06514, 0.1301, 0.07059, 0.09743, 0.09743, 0.09743, 0.09743, 0.1301, 0.07059, 0.134, 0.07633, 0.1023, 0.1023, 0.3438, 0.9032, 0.375, 0.9032, 0.3749, 0.9247, 0.3438, 0.9247, 0.3438, 0.9247, 0.3749, 0.9247, 0.3748, 0.9452, 0.344, 0.9452, 0.344, 0.9452, 0.3748, 0.9452, 0.3746, 0.9636, 0.3442, 0.9636, 0.3442, 0.9636, 0.3746, 0.9636, 0.3742, 1.0, 0.3445, 1.0, 0.06024, 0.1232, 0.08862, 0.08862, 0.09279, 0.09279, 0.06514, 0.1265, 0.06514, 0.1265, 0.09279, 0.09279, 0.09743, 0.09743, 0.07059, 0.1301, 0.07059, 0.1301, 0.09743, 0.09743, 0.1023, 0.1023, 0.07633, 0.134, 0.3125, 0.9032, 0.3438, 0.9032, 0.3437, 0.9247, 0.3126, 0.9247, 0.3126, 0.9247, 0.3437, 0.9247, 0.3435, 0.9452, 0.3127, 0.9452, 0.3127, 0.9452, 0.3435, 0.9452, 0.3433, 0.9636, 0.3129, 0.9636, 0.3129, 0.9636, 0.3433, 0.9636, 0.343, 1.0, 0.3133, 1.0, 0.03915, 0.1627, 0.06024, 0.1232, 0.06514, 0.1265, 0.04459, 0.1649, 0.04459, 0.1649, 0.06514, 0.1265, 0.07059, 0.1301, 0.05065, 0.1674, 0.05065, 0.1674, 0.07059, 0.1301, 0.07633, 0.134, 0.05703, 0.1701, 0.2812, 0.9032, 0.3125, 0.9032, 0.3124, 0.9247, 0.2813, 0.9247, 0.2813, 0.9247, 0.3124, 0.9247, 0.3123, 0.9452, 0.2815, 0.9452, 0.2815, 0.9452, 0.3123, 0.9452, 0.3121, 0.9636, 0.2817, 0.9636, 0.2817, 0.9636, 0.3121, 0.9636, 0.3117, 1.0, 0.282, 1.0, 0.02616, 0.2055, 0.03915, 0.1627, 0.04459, 0.1649, 0.03194, 0.2066, 0.03194, 0.2066, 0.04459, 0.1649, 0.05065, 0.1674, 0.03837, 0.2079, 0.03837, 0.2079, 0.05065, 0.1674, 0.05703, 0.1701, 0.04514, 0.2093, 0.25, 0.9032, 0.2812, 0.9032, 0.2812, 0.9247, 0.2501, 0.9247, 0.2501, 0.9247, 0.2812, 0.9247, 0.281, 0.9452, 0.2502, 0.9452, 0.2502, 0.9452, 0.281, 0.9452, 0.2808, 0.9636, 0.2504, 0.9636, 0.2504, 0.9636, 0.2808, 0.9636, 0.2805, 1.0, 0.2508, 1.0, 0.02178, 0.25, 0.02616, 0.2055, 0.03194, 0.2066, 0.02767, 0.25, 0.02767, 0.25, 0.03194, 0.2066, 0.03837, 0.2079, 0.03423, 0.25, 0.03423, 0.25, 0.03837, 0.2079, 0.04514, 0.2093, 0.04113, 0.25, 0.2188, 0.9032, 0.25, 0.9032, 0.2499, 0.9247, 0.2188, 0.9247, 0.2188, 0.9247, 0.2499, 0.9247, 0.2498, 0.9452, 0.219, 0.9452, 0.219, 0.9452, 0.2498, 0.9452, 0.2496, 0.9636, 0.2192, 0.9636, 0.2192, 0.9636, 0.2496, 0.9636, 0.2492, 1.0, 0.2195, 1.0, 0.02616, 0.2945, 0.02178, 0.25, 0.02767, 0.25, 0.03194, 0.2934, 0.03194, 0.2934, 0.02767, 0.25, 0.03423, 0.25, 0.03837, 0.2921, 0.03837, 0.2921, 0.03423, 0.25, 0.04113, 0.25, 0.04514, 0.2907, 0.1875, 0.9032, 0.2188, 0.9032, 0.2187, 0.9247, 0.1876, 0.9247, 0.1876, 0.9247, 0.2187, 0.9247, 0.2185, 0.9452, 0.1877, 0.9452, 0.1877, 0.9452, 0.2185, 0.9452, 0.2183, 0.9636, 0.1879, 0.9636, 0.1879, 0.9636, 0.2183, 0.9636, 0.218, 1.0, 0.1883, 1.0, 0.03915, 0.3373, 0.02616, 0.2945, 0.03194, 0.2934, 0.04459, 0.3351, 0.04459, 0.3351, 0.03194, 0.2934, 0.03837, 0.2921, 0.05065, 0.3326, 0.05065, 0.3326, 0.03837, 0.2921, 0.04514, 0.2907, 0.05703, 0.3299, 0.1562, 0.9032, 0.1875, 0.9032, 0.1874, 0.9247, 0.1563, 0.9247, 0.1563, 0.9247, 0.1874, 0.9247, 0.1873, 0.9452, 0.1565, 0.9452, 0.1565, 0.9452, 0.1873, 0.9452, 0.1871, 0.9636, 0.1567, 0.9636, 0.1567, 0.9636, 0.1871, 0.9636, 0.1867, 1.0, 0.157, 1.0, 0.06024, 0.3768, 0.03915, 0.3373, 0.04459, 0.3351, 0.06514, 0.3735, 0.06514, 0.3735, 0.04459, 0.3351, 0.05065, 0.3326, 0.07059, 0.3699, 0.07059, 0.3699, 0.05065, 0.3326, 0.05703, 0.3299, 0.07633, 0.366, 0.125, 0.9032, 0.1562, 0.9032, 0.1562, 0.9247, 0.1251, 0.9247, 0.1251, 0.9247, 0.1562, 0.9247, 0.156, 0.9452, 0.1252, 0.9452, 0.1252, 0.9452, 0.156, 0.9452, 0.1558, 0.9636, 0.1254, 0.9636, 0.1254, 0.9636, 0.1558, 0.9636, 0.1555, 1.0, 0.1258, 1.0, 0.08862, 0.4114, 0.06024, 0.3768, 0.06514, 0.3735, 0.09279, 0.4072, 0.09279, 0.4072, 0.06514, 0.3735, 0.07059, 0.3699, 0.09743, 0.4026, 0.09743, 0.4026, 0.07059, 0.3699, 0.07633, 0.366, 0.1023, 0.3977, 0.09375, 0.9032, 0.125, 0.9032, 0.1249, 0.9247, 0.0938, 0.9247, 0.0938, 0.9247, 0.1249, 0.9247, 0.1248, 0.9452, 0.09395, 0.9452, 0.09395, 0.9452, 0.1248, 0.9452, 0.1246, 0.9636, 0.0942, 0.9636, 0.0942, 0.9636, 0.1246, 0.9636, 0.1242, 1.0, 0.09452, 1.0, 0.1232, 0.4398, 0.08862, 0.4114, 0.09279, 0.4072, 0.1265, 0.4349, 0.1265, 0.4349, 0.09279, 0.4072, 0.09743, 0.4026, 0.1301, 0.4294, 0.1301, 0.4294, 0.09743, 0.4026, 0.1023, 0.3977, 0.134, 0.4237, 0.0625, 0.9032, 0.09375, 0.9032, 0.0937, 0.9247, 0.06255, 0.9247, 0.06255, 0.9247, 0.0937, 0.9247, 0.09355, 0.9452, 0.0627, 0.9452, 0.0627, 0.9452, 0.09355, 0.9452, 0.0933, 0.9636, 0.06295, 0.9636, 0.06295, 0.9636, 0.0933, 0.9636, 0.09298, 1.0, 0.06327, 1.0, 0.1627, 0.4608, 0.1232, 0.4398, 0.1265, 0.4349, 0.1649, 0.4554, 0.1649, 0.4554, 0.1265, 0.4349, 0.1301, 0.4294, 0.1674, 0.4493, 0.1674, 0.4493, 0.1301, 0.4294, 0.134, 0.4237, 0.1701, 0.443, 0.03125, 0.9032, 0.0625, 0.9032, 0.06245, 0.9247, 0.0313, 0.9247, 0.0313, 0.9247, 0.06245, 0.9247, 0.0623, 0.9452, 0.03145, 0.9452, 0.03145, 0.9452, 0.0623, 0.9452, 0.06205, 0.9636, 0.0317, 0.9636, 0.0317, 0.9636, 0.06205, 0.9636, 0.06173, 1.0, 0.03202, 1.0, 0.2055, 0.4738, 0.1627, 0.4608, 0.1649, 0.4554, 0.2066, 0.4681, 0.2066, 0.4681, 0.1649, 0.4554, 0.1674, 0.4493, 0.2079, 0.4616, 0.2079, 0.4616, 0.1674, 0.4493, 0.1701, 0.443, 0.2093, 0.4549, 0.0, 0.9032, 0.03125, 0.9032, 0.0312, 0.9247, 5.273e-05, 0.9247, 5.273e-05, 0.9247, 0.0312, 0.9247, 0.03105, 0.9452, 0.0002039, 0.9452, 0.0002039, 0.9452, 0.03105, 0.9452, 0.0308, 0.9636, 0.000446, 0.9636, 0.000446, 0.9636, 0.0308, 0.9636, 0.03048, 1.0, 0.0007669, 1.0, 0.25, 0.4782, 0.2055, 0.4738, 0.2066, 0.4681, 0.25, 0.4723, 0.25, 0.4723, 0.2066, 0.4681, 0.2079, 0.4616, 0.25, 0.4658, 0.25, 0.4658, 0.2079, 0.4616, 0.2093, 0.4549, 0.25, 0.4589, 0.2907, 0.4549, 0.25, 0.4589, 0.2093, 0.4549, 0.1701, 0.443, 0.134, 0.4237, 0.1023, 0.3977, 0.07633, 0.366, 0.05703, 0.3299, 0.04514, 0.2907, 0.04113, 0.25, 0.04514, 0.2093, 0.05703, 0.1701, 0.07633, 0.134, 0.1023, 0.1023, 0.134, 0.07633, 0.1701, 0.05703, 0.2093, 0.04514, 0.25, 0.04113, 0.2907, 0.04514, 0.3299, 0.05703, 0.366, 0.07633, 0.3977, 0.1023, 0.4237, 0.134, 0.443, 0.1701, 0.4549, 0.2093, 0.4589, 0.25, 0.4549, 0.2907, 0.443, 0.3299, 0.4237, 0.366, 0.3977, 0.3977, 0.366, 0.4237, 0.3299, 0.443])
me_cylinder.materials.append(mat_metal)
me_cylinder.use_remesh_fix_poles = True
me_cylinder.use_remesh_preserve_attributes = False
me_cylinder.use_mirror_vertex_groups = False
me_cylinder.update()
me_cube_053 = bpy.data.meshes.new('Cube.053')
me_cube_053.from_pydata([(0.0009856, 0.01195, 0.3775), (0.001693, 0.01124, 0.3775), (-0.00255, 0.006995, 0.3775), (-0.003964, 0.006995, 0.3775), (0.0009855, 0.01195, -0.3775), (0.001693, 0.01124, -0.3775), (-0.00255, 0.006995, -0.3775), (-0.003964, 0.006995, -0.3775), (0.001516, 0.001515, 0.3775), (0.002223, 0.002222, 0.3775), (0.01124, 0.001692, 0.3775), (0.01195, 0.0009849, 0.3775), (0.006996, -0.002551, 0.3775), (0.006996, -0.003965, 0.3775), (0.01124, 0.001692, -0.3775), (0.01195, 0.000985, -0.3775), (0.006996, -0.002551, -0.3775), (0.006996, -0.003965, -0.3775), (0.001516, 0.001515, -0.3775), (0.002223, 0.002222, -0.3775)], [], [(0, 1, 5, 4), (2, 9, 12, 16, 19, 6), (3, 0, 4, 7), (0, 3, 8, 9, 2, 1), (1, 2, 6, 5), (17, 15, 11, 13), (14, 15, 17, 18, 19, 16), (19, 18, 7, 4, 5, 6), (13, 8, 3, 7, 18, 17), (15, 14, 10, 11), (8, 13, 11, 10, 12, 9), (14, 16, 12, 10)])
_uv = me_cube_053.uv_layers.new(name='UVMap')
_uv.uv.foreach_set('vector', [0.625, 0.5394, 0.6411, 0.5389, 0.6411, 0.7172, 0.625, 0.7167, 0.375, 0.541, 0.25, 0.538, 0.125, 0.541, 0.125, 0.7148, 0.25, 0.7178, 0.375, 0.7148, 0.375, 0.5361, 0.625, 0.5394, 0.625, 0.7167, 0.375, 0.72, 0.4269, 0.7982, 0.4291, 0.8004, 0.4314, 0.7979, 0.4311, 0.7976, 0.4291, 0.7997, 0.4272, 0.7979, 0.5893, 0.5437, 0.375, 0.541, 0.375, 0.7148, 0.5893, 0.7121, 0.375, 0.03001, 0.625, 0.0333, 0.625, 0.2106, 0.375, 0.2139, 0.4272, 0.7979, 0.4269, 0.7982, 0.4291, 0.8004, 0.4314, 0.7979, 0.4311, 0.7976, 0.4291, 0.7997, 0.4311, 0.7976, 0.4314, 0.7979, 0.4291, 0.8004, 0.4269, 0.7982, 0.4272, 0.7979, 0.4291, 0.7997, 0.125, 0.5361, 0.25, 0.5325, 0.375, 0.5361, 0.375, 0.72, 0.25, 0.7236, 0.125, 0.72, 0.875, 0.7167, 0.8589, 0.7172, 0.8589, 0.5389, 0.875, 0.5394, 0.4314, 0.7979, 0.4291, 0.8004, 0.4269, 0.7982, 0.4272, 0.7979, 0.4291, 0.7997, 0.4311, 0.7976, 0.5893, 0.0379, 0.375, 0.03523, 0.375, 0.209, 0.5893, 0.2063])
me_cube_053.materials.append(mat_aluminum)
me_cube_053.use_remesh_fix_poles = True
me_cube_053.use_remesh_preserve_attributes = False
me_cube_053.use_mirror_vertex_groups = False
me_cube_053.update()
me_cube_054 = bpy.data.meshes.new('Cube.054')
me_cube_054.from_pydata([(0.0002783, 0.009824, 0.3775), (0.001692, 0.01124, 0.3775), (0.0002783, 0.009824, -0.3775), (0.001692, 0.01124, -0.3775), (0.005051, 0.005051, 0.3775), (0.006465, 0.006465, 0.3775), (0.01124, 0.001692, 0.3775), (0.009824, 0.0002778, 0.3775), (0.01124, 0.001692, -0.3775), (0.009824, 0.0002779, -0.3775), (0.005051, 0.005051, -0.3775), (0.006465, 0.006465, -0.3775)], [], [(0, 1, 3, 2), (1, 5, 6, 8, 11, 3), (4, 5, 1, 0), (8, 9, 10, 11), (11, 10, 2, 3), (9, 8, 6, 7), (4, 7, 6, 5), (7, 4, 0, 2, 10, 9)])
_uv = me_cube_054.uv_layers.new(name='UVMap')
_uv.uv.foreach_set('vector', [0.375, 0.5428, 0.625, 0.5437, 0.625, 0.7121, 0.375, 0.713, 0.625, 0.5437, 0.75, 0.5407, 0.875, 0.5437, 0.875, 0.7121, 0.75, 0.7151, 0.625, 0.7121, 0.4299, 0.7964, 0.4293, 0.7958, 0.4272, 0.7979, 0.4278, 0.7985, 0.4272, 0.7979, 0.4278, 0.7985, 0.4299, 0.7964, 0.4293, 0.7958, 0.4293, 0.7958, 0.4299, 0.7964, 0.4278, 0.7985, 0.4272, 0.7979, 0.375, 0.03701, 0.625, 0.0379, 0.625, 0.2063, 0.375, 0.2072, 0.4299, 0.7964, 0.4278, 0.7985, 0.4272, 0.7979, 0.4293, 0.7958, 0.125, 0.5428, 0.25, 0.5398, 0.375, 0.5428, 0.375, 0.713, 0.25, 0.716, 0.125, 0.713])
me_cube_054.materials.append(mat_led)
me_cube_054.use_remesh_fix_poles = True
me_cube_054.use_remesh_preserve_attributes = False
me_cube_054.use_mirror_vertex_groups = False
me_cube_054.update()

# ---- objects
ob_backdrop = bpy.data.objects.new('backdrop', me_cube)
ob_camera = bpy.data.objects.new('Camera', cam_camera)
ob_area = bpy.data.objects.new('Area', light_area_001)
ob_proto_006 = bpy.data.objects.new('PROTO.006', me_cube_026)
ob_cube = bpy.data.objects.new('Cube', me_cube_002)
ob_cube_001 = bpy.data.objects.new('Cube.001', me_cube_003)
ob_cube_003 = bpy.data.objects.new('Cube.003', me_cube_005)
ob_cylinder = bpy.data.objects.new('Cylinder', me_cylinder)
ob_cube_013 = bpy.data.objects.new('Cube.013', me_cube_053)
ob_cube_014 = bpy.data.objects.new('Cube.014', me_cube_054)

# ---- transforms, parenting, visibility, modifiers, constraints
ob_backdrop.location = (1.5, 0.0, -0.4175)
ob_backdrop.lineart.crease_threshold = 0.0
ob_camera.location = (1.702, -2.937, 1.64)
ob_camera.rotation_euler = (1.124, -3.21e-05, 0.5307)
ob_camera.lineart.crease_threshold = 0.0
ob_area.location = (-0.05646, 2.03, 6.2)
ob_area.rotation_euler = (-0.3083, -0.0, 0.0)
ob_area.lineart.crease_threshold = 0.0
ob_proto_006.location = (-0.1103, -0.1103, -1.809e-08)
ob_proto_006.lineart.crease_threshold = 0.0
_m = ob_proto_006.modifiers.new('Bevel', 'BEVEL')
_m.width = 0.0005
_m.width_pct = 0.0005
_m.limit_method = 'NONE'
_m = ob_proto_006.modifiers.new('Mirror', 'MIRROR')
_m.use_axis = (True, True, False)
_m.mirror_object = ob_cube
ob_cube.location = (0.0, 0.0, 0.3875)
ob_cube.lineart.crease_threshold = 0.0
_m = ob_cube.modifiers.new('Bevel', 'BEVEL')
_m.width = 0.0005
_m.width_pct = 0.0005
_m.limit_method = 'NONE'
ob_cube_001.location = (0.0, 0.0, 0.3948)
ob_cube_001.scale = (1.0, 1.0, 0.275)
ob_cube_001.lineart.crease_threshold = 0.0
_m = ob_cube_001.modifiers.new('Bevel', 'BEVEL')
_m.width = 0.001
_m.width_pct = 0.001
_m.segments = 3
_m.limit_method = 'NONE'
ob_cube_003.location = (0.0, 0.0, -0.3775)
ob_cube_003.lineart.crease_threshold = 0.0
_m = ob_cube_003.modifiers.new('Bevel', 'BEVEL')
_m.width = 0.0005
_m.width_pct = 0.0005
_m.limit_method = 'NONE'
ob_cylinder.location = (0.1237, -0.075, -0.3975)
ob_cylinder.lineart.crease_threshold = 0.0
_m = ob_cylinder.modifiers.new('EdgeSplit', 'EDGE_SPLIT')
ob_cube_013.location = (-0.1103, -0.1103, -1.809e-08)
ob_cube_013.lineart.crease_threshold = 0.0
_m = ob_cube_013.modifiers.new('Mirror', 'MIRROR')
_m.use_axis = (True, True, False)
_m.mirror_object = ob_cube
ob_cube_014.location = (-0.1103, -0.1103, -1.809e-08)
ob_cube_014.lineart.crease_threshold = 0.0
_m = ob_cube_014.modifiers.new('Mirror', 'MIRROR')
_m.use_axis = (True, True, False)
_m.mirror_object = ob_cube

# ---- collection membership
col_scene.objects.link(ob_backdrop)
col_scene.objects.link(ob_camera)
col_scene.objects.link(ob_area)
col_konstrukcja.objects.link(ob_proto_006)
col_konstrukcja.objects.link(ob_cube)
col_konstrukcja.objects.link(ob_cube_001)
col_konstrukcja.objects.link(ob_cube_003)
col_konstrukcja.objects.link(ob_cylinder)
col_ledy_i_alu.objects.link(ob_cube_013)
col_ledy_i_alu.objects.link(ob_cube_014)

# ---- scene / render settings (as saved in the file)
scene.camera = ob_camera
scene.frame_start = 1; scene.frame_end = 250; scene.frame_set(35)
scene.render.engine = 'CYCLES'
scene.cycles.samples = 16384
scene.cycles.sampling_pattern = 'TABULATED_SOBOL'
scene.cycles.use_light_tree = False
scene.view_settings.view_transform = 'Filmic'
bpy.context.view_layer.update()
